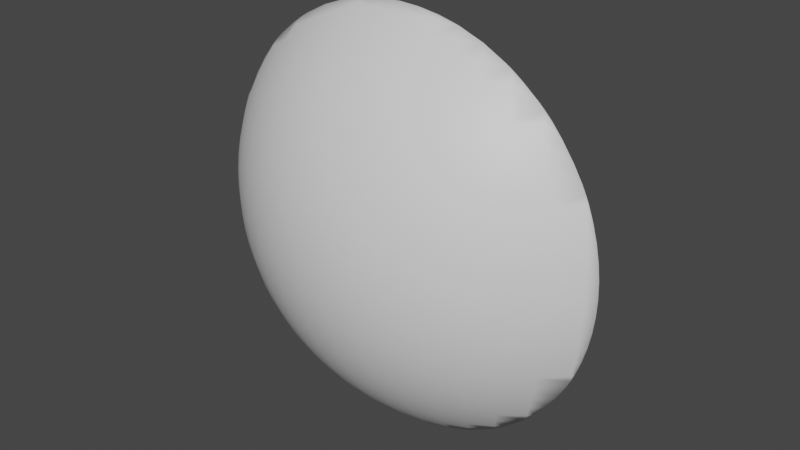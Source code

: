 # Source: convexLens.blend  (saved by Blender 2.81.16; exported with 4.5.12 LTS)
import bpy
from mathutils import Matrix  # noqa: F401  (used for matrix-valued properties, if any)

bpy.ops.wm.read_factory_settings(use_empty=True)
scene = bpy.context.scene
scene.name = 'Scene'

# ---- collections
col_collection = bpy.data.collections.new('Collection'); scene.collection.children.link(col_collection)

# ---- materials (node trees are filled in below, after node groups)
mat_lensmat = bpy.data.materials.new('lensMat')
mat_lensmat.use_transparent_shadow = False

# ---- material node trees
mat_lensmat.use_nodes = True; mat_lensmat.node_tree.nodes.clear()
_N = mat_lensmat.node_tree.nodes; _L = mat_lensmat.node_tree.links
n0 = _N.new('ShaderNodeOutputMaterial'); n0.name = 'Material Output'; n0.location = (300, 300)
n1 = _N.new('ShaderNodeBsdfPrincipled'); n1.name = 'Principled BSDF'; n1.location = (10, 300)
n1.distribution = 'GGX'
n1.subsurface_method = 'BURLEY'
n1.inputs[3].default_value = 1.45
n1.inputs[27].default_value = (0.0, 0.0, 0.0, 1.0)
n1.inputs[28].default_value = 1.0
_L.new(n1.outputs[0], n0.inputs[0])
n0.is_active_output = True

# ---- world
world_world = bpy.data.worlds.new('World'); scene.world = world_world
world_world.use_nodes = True; world_world.node_tree.nodes.clear()
_N = world_world.node_tree.nodes; _L = world_world.node_tree.links
n0 = _N.new('ShaderNodeOutputWorld'); n0.name = 'World Output'; n0.location = (300, 300)
n1 = _N.new('ShaderNodeBackground'); n1.name = 'Background'; n1.location = (10, 300)
n1.inputs[0].default_value = (0.05088, 0.05088, 0.05088, 1.0)
_L.new(n1.outputs[0], n0.inputs[0])
n0.is_active_output = True
world_world.color = (0.05088, 0.05088, 0.05088)
world_world.use_sun_shadow = False
world_world.sun_shadow_jitter_overblur = 0.0

# ---- meshes
me_sphere_001 = bpy.data.meshes.new('Sphere.001')
me_sphere_001.from_pydata([(8.321e-08, 0.3048, 0.4258), (8.321e-08, 0.3511, 0.309), (8.321e-08, 0.3823, 0.1874), (8.321e-08, 0.398, 0.06279), (8.321e-08, 0.4, -3.747e-08), (8.321e-08, 0.398, -0.06279), (8.321e-08, 0.3298, -0.3681), (8.321e-08, 0.2763, -0.4818), (8.321e-08, 0.08455, -0.729), (0.07989, 0.0324, 0.7705), (0.0858, 0.07915, 0.729), (0.09136, 0.1232, 0.6845), (0.09657, 0.1644, 0.6374), (0.1014, 0.2026, 0.5878), (0.1058, 0.2377, 0.5358), (0.1098, 0.2694, 0.4818), (0.1134, 0.2977, 0.4258), (0.1165, 0.3224, 0.3681), (0.1192, 0.3436, 0.309), (0.1214, 0.3609, 0.2487), (0.1231, 0.3745, 0.1874), (0.1243, 0.3843, 0.1253), (0.1251, 0.3902, 0.06279), (0.1253, 0.3921, -3.747e-08), (0.1251, 0.3902, -0.06279), (0.1243, 0.3843, -0.1253), (0.1231, 0.3745, -0.1874), (0.1214, 0.3609, -0.2487), (0.1192, 0.3436, -0.309), (0.1165, 0.3224, -0.3681), (0.1134, 0.2977, -0.4258), (0.1098, 0.2694, -0.4818), (0.1058, 0.2377, -0.5358), (0.1014, 0.2026, -0.5878), (0.09657, 0.1644, -0.6374), (0.09136, 0.1232, -0.6845), (0.0858, 0.07915, -0.729), (0.07989, 0.0324, -0.7705), (0.1585, 0.0174, 0.7705), (0.1702, 0.06304, 0.729), (0.1813, 0.1061, 0.6845), (0.1916, 0.1463, 0.6374), (0.2012, 0.1836, 0.5878), (0.21, 0.2178, 0.5358), (0.2179, 0.2488, 0.4818), (0.225, 0.2764, 0.4258), (0.2312, 0.3006, 0.3681), (0.2365, 0.3212, 0.309), (0.2409, 0.3382, 0.2487), (0.2443, 0.3514, 0.1874), (0.2467, 0.3609, 0.1253), (0.2482, 0.3667, 0.06279), (0.2487, 0.3686, -3.747e-08), (0.2482, 0.3667, -0.06279), (0.2467, 0.3609, -0.1253), (0.2443, 0.3514, -0.1874), (0.2409, 0.3382, -0.2487), (0.2365, 0.3212, -0.309), (0.2312, 0.3006, -0.3681), (0.225, 0.2764, -0.4258), (0.2179, 0.2488, -0.4818), (0.21, 0.2178, -0.5358), (0.2012, 0.1836, -0.5878), (0.1916, 0.1463, -0.6374), (0.1813, 0.1061, -0.6845), (0.1702, 0.06304, -0.729), (0.1585, 0.0174, -0.7705), (0.252, 0.03648, 0.729), (0.2684, 0.07778, 0.6845), (0.2836, 0.1164, 0.6374), (0.2978, 0.1522, 0.5878), (0.3108, 0.185, 0.5358), (0.3226, 0.2148, 0.4818), (0.3331, 0.2413, 0.4258), (0.3423, 0.2645, 0.3681), (0.3501, 0.2843, 0.309), (0.3566, 0.3006, 0.2487), (0.3616, 0.3133, 0.1874), (0.3652, 0.3224, 0.1253), (0.3674, 0.3279, 0.06279), (0.3681, 0.3298, -3.747e-08), (0.3674, 0.3279, -0.06279), (0.3652, 0.3224, -0.1253), (0.3616, 0.3133, -0.1874), (0.3566, 0.3006, -0.2487), (0.3501, 0.2843, -0.309), (0.3423, 0.2645, -0.3681), (0.3331, 0.2413, -0.4258), (0.3226, 0.2148, -0.4818), (0.3108, 0.185, -0.5358), (0.2978, 0.1522, -0.5878), (0.2836, 0.1164, -0.6374), (0.2684, 0.07778, -0.6845), (0.252, 0.03648, -0.729), (0.3512, 0.0388, 0.6845), (0.3712, 0.07521, 0.6374), (0.3897, 0.1089, 0.5878), (0.4068, 0.1399, 0.5358), (0.4222, 0.1679, 0.4818), (0.4359, 0.1929, 0.4258), (0.4479, 0.2148, 0.3681), (0.4582, 0.2334, 0.309), (0.4666, 0.2488, 0.2487), (0.4732, 0.2608, 0.1874), (0.478, 0.2694, 0.1253), (0.4808, 0.2746, 0.06279), (0.4818, 0.2763, -3.747e-08), (0.4808, 0.2746, -0.06279), (0.478, 0.2694, -0.1253), (0.4732, 0.2608, -0.1874), (0.4666, 0.2488, -0.2487), (0.4582, 0.2334, -0.309), (0.4479, 0.2148, -0.3681), (0.4359, 0.1929, -0.4258), (0.4222, 0.1679, -0.4818), (0.4068, 0.1399, -0.5358), (0.3897, 0.1089, -0.5878), (0.3712, 0.07521, -0.6374), (0.3512, 0.0388, -0.6845), (0.4529, 0.02336, 0.6374), (0.4755, 0.05451, 0.5878), (0.4963, 0.08308, 0.5358), (0.5151, 0.1089, 0.4818), (0.5318, 0.132, 0.4258), (0.5465, 0.1522, 0.3681), (0.559, 0.1694, 0.309), (0.5693, 0.1836, 0.2487), (0.5774, 0.1947, 0.1874), (0.5832, 0.2026, 0.1253), (0.5866, 0.2074, 0.06279), (0.5878, 0.209, -3.747e-08), (0.5866, 0.2074, -0.06279), (0.5832, 0.2026, -0.1253), (0.5774, 0.1947, -0.1874), (0.5693, 0.1836, -0.2487), (0.559, 0.1694, -0.309), (0.5465, 0.1522, -0.3681), (0.5318, 0.132, -0.4258), (0.5151, 0.1089, -0.4818), (0.4963, 0.08308, -0.5358), (0.4755, 0.05451, -0.5878), (0.4529, 0.02336, -0.6374), (0.578, 0.01549, 0.5358), (0.5999, 0.0388, 0.4818), (0.6194, 0.05959, 0.4258), (0.6365, 0.07778, 0.3681), (0.651, 0.09329, 0.309), (0.663, 0.1061, 0.2487), (0.6724, 0.1161, 0.1874), (0.6792, 0.1232, 0.1253), (0.6832, 0.1275, 0.06279), (0.6845, 0.129, -3.747e-08), (0.6832, 0.1275, -0.06279), (0.6792, 0.1232, -0.1253), (0.6724, 0.1161, -0.1874), (0.663, 0.1061, -0.2487), (0.651, 0.09329, -0.309), (0.6365, 0.07778, -0.3681), (0.6194, 0.05959, -0.4258), (0.5999, 0.0388, -0.4818), (0.578, 0.01549, -0.5358), (0.7328, 0.006228, 0.309), (0.7463, 0.0174, 0.2487), (0.7569, 0.02613, 0.1874), (0.7644, 0.0324, 0.1253), (0.769, 0.03617, 0.06279), (0.7705, 0.03743, -3.747e-08), (0.769, 0.03617, -0.06279), (0.7644, 0.0324, -0.1253), (0.7569, 0.02613, -0.1874), (0.7463, 0.0174, -0.2487), (0.7328, 0.006227, -0.309), (-0.7328, 0.006228, 0.309), (-0.7463, 0.0174, 0.2487), (-0.7569, 0.02614, 0.1874), (-0.7644, 0.0324, 0.1253), (-0.769, 0.03617, 0.06279), (-0.7705, 0.03743, -3.747e-08), (-0.769, 0.03617, -0.06279), (-0.7644, 0.0324, -0.1253), (-0.7569, 0.02613, -0.1874), (-0.7463, 0.0174, -0.2487), (-0.7328, 0.006227, -0.309), (-0.578, 0.01549, 0.5358), (-0.5999, 0.0388, 0.4818), (-0.6194, 0.05959, 0.4258), (-0.6365, 0.07778, 0.3681), (-0.651, 0.09329, 0.309), (-0.663, 0.1061, 0.2487), (-0.6724, 0.1161, 0.1874), (-0.6792, 0.1232, 0.1253), (-0.6832, 0.1275, 0.06279), (-0.6845, 0.129, -3.747e-08), (-0.6832, 0.1275, -0.06279), (-0.6792, 0.1232, -0.1253), (-0.6724, 0.1161, -0.1874), (-0.663, 0.1061, -0.2487), (-0.651, 0.09329, -0.309), (-0.6365, 0.07778, -0.3681), (-0.6194, 0.05959, -0.4258), (-0.5999, 0.0388, -0.4818), (-0.578, 0.01549, -0.5358), (-0.4529, 0.02336, 0.6374), (-0.4755, 0.05451, 0.5878), (-0.4963, 0.08308, 0.5358), (-0.5151, 0.1089, 0.4818), (-0.5318, 0.132, 0.4258), (-0.5465, 0.1522, 0.3681), (-0.559, 0.1694, 0.309), (-0.5693, 0.1836, 0.2487), (-0.5774, 0.1947, 0.1874), (-0.5832, 0.2026, 0.1253), (-0.5866, 0.2074, 0.06279), (-0.5878, 0.209, -3.747e-08), (-0.5866, 0.2074, -0.06279), (-0.5832, 0.2026, -0.1253), (-0.5774, 0.1947, -0.1874), (-0.5693, 0.1836, -0.2487), (-0.559, 0.1694, -0.309), (-0.5465, 0.1522, -0.3681), (-0.5318, 0.132, -0.4258), (-0.5151, 0.1089, -0.4818), (-0.4963, 0.08308, -0.5358), (-0.4755, 0.05451, -0.5878), (-0.4529, 0.02336, -0.6374), (-0.3512, 0.0388, 0.6845), (-0.3712, 0.07521, 0.6374), (-0.3897, 0.1089, 0.5878), (-0.4068, 0.1399, 0.5358), (-0.4222, 0.1679, 0.4818), (-0.4359, 0.1929, 0.4258), (-0.4479, 0.2148, 0.3681), (-0.4582, 0.2334, 0.309), (-0.4666, 0.2488, 0.2487), (-0.4732, 0.2608, 0.1874), (-0.478, 0.2694, 0.1253), (-0.4808, 0.2746, 0.06279), (-0.4818, 0.2763, -3.747e-08), (-0.4808, 0.2746, -0.06279), (-0.478, 0.2694, -0.1253), (-0.4732, 0.2608, -0.1874), (-0.4666, 0.2488, -0.2487), (-0.4582, 0.2334, -0.309), (-0.4479, 0.2148, -0.3681), (-0.4359, 0.1929, -0.4258), (-0.4222, 0.1679, -0.4818), (-0.4068, 0.1399, -0.5358), (-0.3897, 0.1089, -0.5878), (-0.3712, 0.07521, -0.6374), (-0.3512, 0.0388, -0.6845), (-0.252, 0.03648, 0.729), (-0.2684, 0.07778, 0.6845), (-0.2836, 0.1164, 0.6374), (-0.2978, 0.1522, 0.5878), (-0.3108, 0.185, 0.5358), (-0.3226, 0.2148, 0.4818), (-0.3331, 0.2413, 0.4258), (-0.3423, 0.2645, 0.3681), (-0.3501, 0.2843, 0.309), (-0.3566, 0.3006, 0.2487), (-0.3616, 0.3133, 0.1874), (-0.3652, 0.3224, 0.1253), (-0.3674, 0.3279, 0.06279), (-0.3681, 0.3298, -3.747e-08), (-0.3674, 0.3279, -0.06279), (-0.3652, 0.3224, -0.1253), (-0.3616, 0.3133, -0.1874), (-0.3566, 0.3006, -0.2487), (-0.3501, 0.2843, -0.309), (-0.3423, 0.2645, -0.3681), (-0.3331, 0.2413, -0.4258), (-0.3226, 0.2148, -0.4818), (-0.3108, 0.185, -0.5358), (-0.2978, 0.1522, -0.5878), (-0.2836, 0.1164, -0.6374), (-0.2684, 0.07778, -0.6845), (-0.252, 0.03648, -0.729), (-0.1585, 0.0174, 0.7705), (-0.1702, 0.06304, 0.729), (-0.1813, 0.1061, 0.6845), (-0.1916, 0.1463, 0.6374), (-0.2012, 0.1836, 0.5878), (-0.21, 0.2178, 0.5358), (-0.2179, 0.2488, 0.4818), (-0.225, 0.2764, 0.4258), (-0.2312, 0.3006, 0.3681), (-0.2365, 0.3212, 0.309), (-0.2409, 0.3382, 0.2487), (-0.2443, 0.3514, 0.1874), (-0.2467, 0.3609, 0.1253), (-0.2482, 0.3667, 0.06279), (-0.2487, 0.3686, -3.747e-08), (-0.2482, 0.3667, -0.06279), (-0.2467, 0.3609, -0.1253), (-0.2443, 0.3514, -0.1874), (-0.2409, 0.3382, -0.2487), (-0.2365, 0.3212, -0.309), (-0.2312, 0.3006, -0.3681), (-0.225, 0.2764, -0.4258), (-0.2179, 0.2488, -0.4818), (-0.21, 0.2178, -0.5358), (-0.2012, 0.1836, -0.5878), (-0.1916, 0.1463, -0.6374), (-0.1813, 0.1061, -0.6845), (-0.1702, 0.06304, -0.729), (-0.1585, 0.0174, -0.7705), (-0.07989, 0.0324, 0.7705), (-0.0858, 0.07915, 0.729), (-0.09136, 0.1232, 0.6845), (-0.09657, 0.1644, 0.6374), (-0.1014, 0.2026, 0.5878), (-0.1058, 0.2377, 0.5358), (-0.1098, 0.2694, 0.4818), (-0.1134, 0.2977, 0.4258), (-0.1165, 0.3224, 0.3681), (-0.1192, 0.3436, 0.309), (-0.1214, 0.3609, 0.2487), (-0.1231, 0.3745, 0.1874), (-0.1243, 0.3843, 0.1253), (-0.1251, 0.3902, 0.06279), (-0.1253, 0.3921, -3.747e-08), (-0.1251, 0.3902, -0.06279), (-0.1243, 0.3843, -0.1253), (-0.1231, 0.3745, -0.1874), (-0.1214, 0.3609, -0.2487), (-0.1192, 0.3436, -0.309), (-0.1165, 0.3224, -0.3681), (-0.1134, 0.2977, -0.4258), (-0.1098, 0.2694, -0.4818), (-0.1058, 0.2377, -0.5358), (-0.1014, 0.2026, -0.5878), (-0.09657, 0.1644, -0.6374), (-0.09136, 0.1232, -0.6845), (-0.0858, 0.07915, -0.729), (-0.07989, 0.0324, -0.7705), (4.233e-08, 0.03743, 0.7705), (5.075e-09, 0.08455, 0.729), (-5.453e-08, 0.129, 0.6845), (-8.433e-08, 0.1705, 0.6374), (-1.728e-08, 0.209, 0.5878), (-3.218e-08, 0.2443, 0.5358), (-5.453e-08, 0.2763, 0.4818), (3.488e-08, 0.3298, 0.3681), (3.488e-08, 0.3686, 0.2487), (-1.141e-07, 0.3921, 0.1253), (-2.473e-08, 0.3921, -0.1253), (4.233e-08, 0.3823, -0.1874), (3.488e-08, 0.3686, -0.2487), (-1.29e-07, 0.3511, -0.309), (-1.067e-07, 0.3048, -0.4258), (-1.365e-07, 0.2443, -0.5358), (-2.259e-07, 0.209, -0.5878), (7.213e-08, 0.1705, -0.6374), (-2.375e-09, 0.129, -0.6845), (4.233e-08, 0.03743, -0.7705), (0.7328, -0.006227, 0.309), (0.7463, -0.0174, 0.2487), (0.7569, -0.02613, 0.1874), (0.7644, -0.0324, 0.1253), (0.769, -0.03617, 0.06279), (0.7705, -0.03742, -3.747e-08), (0.769, -0.03617, -0.06279), (0.7644, -0.0324, -0.1253), (0.7569, -0.02613, -0.1874), (0.7463, -0.0174, -0.2487), (0.7328, -0.006226, -0.309), (0.578, -0.01549, 0.5358), (0.5999, -0.0388, 0.4818), (0.6194, -0.05959, 0.4258), (0.6365, -0.07778, 0.3681), (0.651, -0.09329, 0.309), (0.663, -0.1061, 0.2487), (0.6724, -0.1161, 0.1874), (0.6792, -0.1232, 0.1253), (0.6832, -0.1275, 0.06279), (0.6845, -0.129, -3.747e-08), (0.6832, -0.1275, -0.06279), (0.6792, -0.1232, -0.1253), (0.6724, -0.1161, -0.1874), (0.663, -0.1061, -0.2487), (0.651, -0.09329, -0.309), (0.6365, -0.07778, -0.3681), (0.6194, -0.05959, -0.4258), (0.5999, -0.0388, -0.4818), (0.578, -0.01549, -0.5358), (0.4529, -0.02336, 0.6374), (0.4755, -0.05451, 0.5878), (0.4963, -0.08308, 0.5358), (0.5151, -0.1089, 0.4818), (0.5318, -0.132, 0.4258), (0.5465, -0.1522, 0.3681), (0.559, -0.1694, 0.309), (0.5693, -0.1836, 0.2487), (0.5774, -0.1947, 0.1874), (0.5832, -0.2026, 0.1253), (0.5866, -0.2074, 0.06279), (0.5878, -0.209, -3.747e-08), (0.5866, -0.2074, -0.06279), (0.5832, -0.2026, -0.1253), (0.5774, -0.1947, -0.1874), (0.5693, -0.1836, -0.2487), (0.559, -0.1694, -0.309), (0.5465, -0.1522, -0.3681), (0.5318, -0.132, -0.4258), (0.5151, -0.1089, -0.4818), (0.4963, -0.08308, -0.5358), (0.4755, -0.05451, -0.5878), (0.4529, -0.02336, -0.6374), (0.3512, -0.0388, 0.6845), (0.3712, -0.07521, 0.6374), (0.3897, -0.1089, 0.5878), (0.4068, -0.1399, 0.5358), (0.4222, -0.1679, 0.4818), (0.4359, -0.1929, 0.4258), (0.4479, -0.2148, 0.3681), (0.4582, -0.2334, 0.309), (0.4666, -0.2488, 0.2487), (0.4732, -0.2608, 0.1874), (0.478, -0.2694, 0.1253), (0.4808, -0.2746, 0.06279), (0.4818, -0.2763, -3.747e-08), (0.4808, -0.2746, -0.06279), (0.478, -0.2694, -0.1253), (0.4732, -0.2608, -0.1874), (0.4666, -0.2488, -0.2487), (0.4582, -0.2334, -0.309), (0.4479, -0.2148, -0.3681), (0.4359, -0.1929, -0.4258), (0.4222, -0.1679, -0.4818), (0.4068, -0.1399, -0.5358), (0.3897, -0.1089, -0.5878), (0.3712, -0.07521, -0.6374), (0.3512, -0.0388, -0.6845), (0.252, -0.03648, 0.729), (0.2684, -0.07778, 0.6845), (0.2836, -0.1164, 0.6374), (0.2978, -0.1522, 0.5878), (0.3108, -0.185, 0.5358), (0.3226, -0.2148, 0.4818), (0.3331, -0.2413, 0.4258), (0.3423, -0.2645, 0.3681), (0.3501, -0.2843, 0.309), (0.3566, -0.3006, 0.2487), (0.3616, -0.3133, 0.1874), (0.3652, -0.3224, 0.1253), (0.3674, -0.3279, 0.06279), (0.3681, -0.3298, -3.747e-08), (0.3674, -0.3279, -0.06279), (0.3652, -0.3224, -0.1253), (0.3616, -0.3133, -0.1874), (0.3566, -0.3006, -0.2487), (0.3501, -0.2843, -0.309), (0.3423, -0.2645, -0.3681), (0.3331, -0.2413, -0.4258), (0.3226, -0.2148, -0.4818), (0.3108, -0.185, -0.5358), (0.2978, -0.1522, -0.5878), (0.2836, -0.1164, -0.6374), (0.2684, -0.07778, -0.6845), (0.252, -0.03648, -0.729), (0.1585, -0.0174, 0.7705), (0.1702, -0.06304, 0.729), (0.1813, -0.1061, 0.6845), (0.1916, -0.1463, 0.6374), (0.2012, -0.1836, 0.5878), (0.21, -0.2178, 0.5358), (0.2179, -0.2488, 0.4818), (0.225, -0.2764, 0.4258), (0.2312, -0.3006, 0.3681), (0.2365, -0.3212, 0.309), (0.2409, -0.3382, 0.2487), (0.2443, -0.3514, 0.1874), (0.2467, -0.3609, 0.1253), (0.2482, -0.3667, 0.06279), (0.2487, -0.3686, -3.747e-08), (0.2482, -0.3667, -0.06279), (0.2467, -0.3609, -0.1253), (0.2443, -0.3514, -0.1874), (0.2409, -0.3382, -0.2487), (0.2365, -0.3212, -0.309), (0.2312, -0.3006, -0.3681), (0.225, -0.2764, -0.4258), (0.2179, -0.2488, -0.4818), (0.21, -0.2178, -0.5358), (0.2012, -0.1836, -0.5878), (0.1916, -0.1463, -0.6374), (0.1813, -0.1061, -0.6845), (0.1702, -0.06304, -0.729), (0.1585, -0.0174, -0.7705), (0.07989, -0.0324, 0.7705), (0.0858, -0.07915, 0.729), (0.09136, -0.1232, 0.6845), (0.09657, -0.1644, 0.6374), (0.1014, -0.2026, 0.5878), (0.1058, -0.2377, 0.5358), (0.1098, -0.2694, 0.4818), (0.1134, -0.2977, 0.4258), (0.1165, -0.3224, 0.3681), (0.1192, -0.3436, 0.309), (0.1214, -0.3609, 0.2487), (0.1231, -0.3745, 0.1874), (0.1243, -0.3843, 0.1253), (0.1251, -0.3902, 0.06279), (0.1253, -0.3921, -3.747e-08), (0.1251, -0.3902, -0.06279), (0.1243, -0.3843, -0.1253), (0.1231, -0.3745, -0.1874), (0.1214, -0.3609, -0.2487), (0.1192, -0.3436, -0.309), (0.1165, -0.3224, -0.3681), (0.1134, -0.2977, -0.4258), (0.1098, -0.2694, -0.4818), (0.1058, -0.2377, -0.5358), (0.1014, -0.2026, -0.5878), (0.09657, -0.1644, -0.6374), (0.09136, -0.1232, -0.6845), (0.0858, -0.07915, -0.729), (0.07989, -0.0324, -0.7705), (2.062e-07, -0.03742, 0.7705), (1.615e-07, -0.08455, 0.729), (2.509e-07, -0.129, 0.6845), (3.031e-07, -0.1705, 0.6374), (1.168e-07, -0.209, 0.5878), (2.733e-07, -0.2443, 0.5358), (2.435e-07, -0.2763, 0.4818), (3.404e-07, -0.3048, 0.4258), (2.882e-07, -0.3298, 0.3681), (4.447e-07, -0.3511, 0.309), (1.541e-07, -0.3686, 0.2487), (1.764e-07, -0.3823, 0.1874), (1.69e-07, -0.3921, 0.1253), (1.392e-07, -0.398, 0.06279), (3.627e-07, -0.4, -3.747e-08), (1.392e-07, -0.398, -0.06279), (1.243e-07, -0.3921, -0.1253), (1.764e-07, -0.3823, -0.1874), (1.392e-07, -0.3686, -0.2487), (3.105e-07, -0.3511, -0.309), (2.882e-07, -0.3298, -0.3681), (3.553e-07, -0.3048, -0.4258), (2.435e-07, -0.2763, -0.4818), (3.478e-07, -0.2443, -0.5358), (3.702e-07, -0.209, -0.5878), (1.466e-07, -0.1705, -0.6374), (2.211e-07, -0.129, -0.6845), (1.998e-08, -0.08455, -0.729), (1.392e-07, -0.03742, -0.7705), (-0.07989, -0.0324, 0.7705), (-0.0858, -0.07915, 0.729), (-0.09136, -0.1232, 0.6845), (-0.09657, -0.1644, 0.6374), (-0.1014, -0.2026, 0.5878), (-0.1058, -0.2377, 0.5358), (-0.1098, -0.2694, 0.4818), (-0.1134, -0.2977, 0.4258), (-0.1165, -0.3224, 0.3681), (-0.1192, -0.3436, 0.309), (-0.1214, -0.3609, 0.2487), (-0.1231, -0.3745, 0.1874), (-0.1243, -0.3843, 0.1253), (-0.1251, -0.3902, 0.06279), (-0.1253, -0.3921, -3.747e-08), (-0.1251, -0.3902, -0.06279), (-0.1243, -0.3843, -0.1253), (-0.1231, -0.3745, -0.1874), (-0.1214, -0.3609, -0.2487), (-0.1192, -0.3436, -0.309), (-0.1165, -0.3224, -0.3681), (-0.1134, -0.2977, -0.4258), (-0.1098, -0.2694, -0.4818), (-0.1058, -0.2377, -0.5358), (-0.1014, -0.2026, -0.5878), (-0.09657, -0.1644, -0.6374), (-0.09136, -0.1232, -0.6845), (-0.0858, -0.07915, -0.729), (-0.07989, -0.0324, -0.7705), (-0.1585, -0.0174, 0.7705), (-0.1702, -0.06304, 0.729), (-0.1813, -0.1061, 0.6845), (-0.1916, -0.1463, 0.6374), (-0.2012, -0.1836, 0.5878), (-0.21, -0.2178, 0.5358), (-0.2179, -0.2488, 0.4818), (-0.225, -0.2764, 0.4258), (-0.2312, -0.3006, 0.3681), (-0.2365, -0.3212, 0.309), (-0.2409, -0.3382, 0.2487), (-0.2443, -0.3514, 0.1874), (-0.2467, -0.3609, 0.1253), (-0.2482, -0.3667, 0.06279), (-0.2487, -0.3686, -3.747e-08), (-0.2482, -0.3667, -0.06279), (-0.2467, -0.3609, -0.1253), (-0.2443, -0.3514, -0.1874), (-0.2409, -0.3382, -0.2487), (-0.2365, -0.3212, -0.309), (-0.2312, -0.3006, -0.3681), (-0.225, -0.2764, -0.4258), (-0.2179, -0.2488, -0.4818), (-0.21, -0.2178, -0.5358), (-0.2012, -0.1836, -0.5878), (-0.1916, -0.1463, -0.6374), (-0.1813, -0.1061, -0.6845), (-0.1702, -0.06304, -0.729), (-0.1585, -0.0174, -0.7705), (-0.252, -0.03648, 0.729), (-0.2684, -0.07778, 0.6845), (-0.2836, -0.1164, 0.6374), (-0.2978, -0.1522, 0.5878), (-0.3108, -0.185, 0.5358), (-0.3226, -0.2148, 0.4818), (-0.3331, -0.2413, 0.4258), (-0.3423, -0.2645, 0.3681), (-0.3501, -0.2843, 0.309), (-0.3566, -0.3006, 0.2487), (-0.3616, -0.3133, 0.1874), (-0.3652, -0.3224, 0.1253), (-0.3674, -0.3279, 0.06279), (-0.3681, -0.3298, -3.747e-08), (-0.3674, -0.3279, -0.06279), (-0.3652, -0.3224, -0.1253), (-0.3616, -0.3133, -0.1874), (-0.3566, -0.3006, -0.2487), (-0.3501, -0.2843, -0.309), (-0.3423, -0.2645, -0.3681), (-0.3331, -0.2413, -0.4258), (-0.3226, -0.2148, -0.4818), (-0.3108, -0.185, -0.5358), (-0.2978, -0.1522, -0.5878), (-0.2836, -0.1164, -0.6374), (-0.2684, -0.07778, -0.6845), (-0.252, -0.03648, -0.729), (-0.3512, -0.0388, 0.6845), (-0.3712, -0.07521, 0.6374), (-0.3897, -0.1089, 0.5878), (-0.4068, -0.1399, 0.5358), (-0.4222, -0.1679, 0.4818), (-0.4359, -0.1929, 0.4258), (-0.4479, -0.2148, 0.3681), (-0.4582, -0.2334, 0.309), (-0.4666, -0.2488, 0.2487), (-0.4732, -0.2608, 0.1874), (-0.478, -0.2694, 0.1253), (-0.4808, -0.2746, 0.06279), (-0.4818, -0.2763, -3.747e-08), (-0.4808, -0.2746, -0.06279), (-0.478, -0.2694, -0.1253), (-0.4732, -0.2608, -0.1874), (-0.4666, -0.2488, -0.2487), (-0.4582, -0.2334, -0.309), (-0.4479, -0.2148, -0.3681), (-0.4359, -0.1929, -0.4258), (-0.4222, -0.1679, -0.4818), (-0.4068, -0.1399, -0.5358), (-0.3897, -0.1089, -0.5878), (-0.3712, -0.07521, -0.6374), (-0.3512, -0.0388, -0.6845), (-0.4529, -0.02336, 0.6374), (-0.4755, -0.05451, 0.5878), (-0.4963, -0.08308, 0.5358), (-0.5151, -0.1089, 0.4818), (-0.5318, -0.132, 0.4258), (-0.5465, -0.1522, 0.3681), (-0.559, -0.1694, 0.309), (-0.5693, -0.1836, 0.2487), (-0.5774, -0.1947, 0.1874), (-0.5832, -0.2026, 0.1253), (-0.5866, -0.2074, 0.06279), (-0.5878, -0.209, -3.747e-08), (-0.5866, -0.2074, -0.06279), (-0.5832, -0.2026, -0.1253), (-0.5774, -0.1947, -0.1874), (-0.5693, -0.1836, -0.2487), (-0.559, -0.1694, -0.309), (-0.5465, -0.1522, -0.3681), (-0.5318, -0.132, -0.4258), (-0.5151, -0.1089, -0.4818), (-0.4963, -0.08308, -0.5358), (-0.4755, -0.05451, -0.5878), (-0.4529, -0.02336, -0.6374), (-0.578, -0.01549, 0.5358), (-0.5999, -0.0388, 0.4818), (-0.6194, -0.05959, 0.4258), (-0.6365, -0.07778, 0.3681), (-0.651, -0.09329, 0.309), (-0.663, -0.1061, 0.2487), (-0.6724, -0.1161, 0.1874), (-0.6792, -0.1232, 0.1253), (-0.6832, -0.1275, 0.06279), (-0.6845, -0.129, -3.747e-08), (-0.6832, -0.1275, -0.06279), (-0.6792, -0.1232, -0.1253), (-0.6724, -0.1161, -0.1874), (-0.663, -0.1061, -0.2487), (-0.651, -0.09329, -0.309), (-0.6365, -0.07778, -0.3681), (-0.6194, -0.05959, -0.4258), (-0.5999, -0.0388, -0.4818), (-0.578, -0.01549, -0.5358), (-0.7328, -0.006227, 0.309), (-0.7463, -0.0174, 0.2487), (-0.7569, -0.02613, 0.1874), (-0.7644, -0.0324, 0.1253), (-0.769, -0.03617, 0.06279), (-0.7705, -0.03742, -3.747e-08), (-0.769, -0.03617, -0.06279), (-0.7644, -0.0324, -0.1253), (-0.7569, -0.02613, -0.1874), (-0.7463, -0.0174, -0.2487), (-0.7328, -0.006227, -0.309), (0.7373, 2.384e-07, 0.309), (0.7253, 5.364e-07, 0.3362), (0.7759, 2.384e-07, 0.1874), (0.7589, 2.98e-07, 0.2487), (0.7953, 2.384e-07, 0.06279), (0.788, 3.576e-07, 0.1253), (0.7977, 2.384e-07, -3.747e-08), (0.7953, 2.384e-07, -0.06279), (0.788, 3.576e-07, -0.1253), (0.7759, 1.788e-07, -0.1874), (0.7589, 1.788e-07, -0.2487), (0.7373, 3.576e-07, -0.309), (0.7253, 4.768e-07, -0.3362), (0.5414, 3.576e-07, 0.5878), (0.5634, 4.172e-07, 0.5671), (0.6363, 2.98e-07, 0.4818), (0.5925, 1.788e-07, 0.5358), (0.7095, 3.576e-07, 0.3681), (0.6754, 2.98e-07, 0.4258), (0.7095, 2.98e-07, -0.3681), (0.6754, 2.384e-07, -0.4258), (0.6363, 2.384e-07, -0.4818), (0.5634, 4.768e-07, -0.5671), (0.5925, 2.384e-07, -0.5358), (0.5414, 2.384e-07, -0.5878), (0.3295, 3.576e-07, 0.729), (0.2376, 4.172e-07, 0.7636), (0.4811, 3.576e-07, 0.6374), (0.4359, 4.172e-07, 0.6702), (0.4123, 2.384e-07, 0.6845), (0.3299, 3.576e-07, 0.7288), (0.4811, 1.192e-07, -0.6374), (0.4359, 3.576e-07, -0.6702), (0.4123, 1.788e-07, -0.6845), (0.3299, 3.576e-07, -0.7288), (0.3295, 3.576e-07, -0.729), (0.2376, 2.98e-07, -0.7636), (0.2121, 3.576e-07, 0.7705), (0.1541, 3.576e-07, 0.7844), (0.0758, 2.98e-07, 0.7958), (7.315e-08, 4.172e-07, 0.7995), (0.2121, 2.384e-07, -0.7705), (0.0758, 2.98e-07, -0.7958), (0.1541, 2.98e-07, -0.7844), (7.315e-08, 3.576e-07, -0.7995), (-0.0758, 5.96e-07, 0.7958), (-0.1541, 4.768e-07, 0.7844), (-0.2121, 5.364e-07, 0.7705), (-0.2376, 4.768e-07, 0.7636), (-0.2121, 5.96e-07, -0.7705), (-0.2376, 5.364e-07, -0.7636), (-0.0758, 6.557e-07, -0.7958), (-0.1541, 5.364e-07, -0.7844), (-0.3295, 5.96e-07, 0.729), (-0.3299, 4.768e-07, 0.7288), (-0.4123, 6.557e-07, 0.6845), (-0.4359, 4.172e-07, 0.6702), (-0.5414, 7.153e-07, 0.5878), (-0.4811, 6.557e-07, 0.6374), (-0.4811, 6.557e-07, -0.6374), (-0.3295, 6.557e-07, -0.729), (-0.3299, 6.557e-07, -0.7288), (-0.4123, 7.153e-07, -0.6845), (-0.4359, 5.364e-07, -0.6702), (-0.5634, 4.768e-07, 0.5671), (-0.6363, 6.557e-07, 0.4818), (-0.5925, 6.557e-07, 0.5358), (-0.7095, 7.153e-07, 0.3681), (-0.6754, 7.153e-07, 0.4258), (-0.7253, 3.576e-07, 0.3362), (-0.7095, 7.153e-07, -0.3681), (-0.7253, 3.576e-07, -0.3362), (-0.6363, 7.153e-07, -0.4818), (-0.5925, 7.749e-07, -0.5358), (-0.6754, 6.557e-07, -0.4258), (-0.5414, 6.557e-07, -0.5878), (-0.5634, 3.576e-07, -0.5671), (-0.7373, 6.557e-07, 0.309), (-0.7759, 6.557e-07, 0.1874), (-0.7589, 5.96e-07, 0.2487), (-0.7953, 5.364e-07, 0.06279), (-0.788, 7.153e-07, 0.1253), (-0.7977, 7.153e-07, -3.747e-08), (-0.7953, 5.364e-07, -0.06279), (-0.788, 7.749e-07, -0.1253), (-0.7759, 5.96e-07, -0.1874), (-0.7589, 7.153e-07, -0.2487), (-0.7373, 6.557e-07, -0.309)], [], [(342, 0, 16, 17), (7, 349, 30, 31), (1, 342, 17, 18), (350, 7, 31, 32), (343, 1, 18, 19), (351, 350, 32, 33), (2, 343, 19, 20), (352, 351, 33, 34), (344, 2, 20, 21), (353, 352, 34, 35), (3, 344, 21, 22), (335, 750, 749, 9), (8, 353, 35, 36), (4, 3, 22, 23), (336, 335, 9, 10), (354, 8, 36, 37), (5, 4, 23, 24), (337, 336, 10, 11), (345, 5, 24, 25), (338, 337, 11, 12), (346, 345, 25, 26), (339, 338, 12, 13), (347, 346, 26, 27), (340, 339, 13, 14), (348, 347, 27, 28), (341, 340, 14, 15), (6, 348, 28, 29), (0, 341, 15, 16), (349, 6, 29, 30), (34, 33, 62, 63), (21, 20, 49, 50), (35, 34, 63, 64), (22, 21, 50, 51), (9, 749, 748, 38), (36, 35, 64, 65), (23, 22, 51, 52), (10, 9, 38, 39), (37, 36, 65, 66), (24, 23, 52, 53), (11, 10, 39, 40), (25, 24, 53, 54), (12, 11, 40, 41), (26, 25, 54, 55), (13, 12, 41, 42), (27, 26, 55, 56), (14, 13, 42, 43), (28, 27, 56, 57), (15, 14, 43, 44), (29, 28, 57, 58), (16, 15, 44, 45), (30, 29, 58, 59), (17, 16, 45, 46), (31, 30, 59, 60), (18, 17, 46, 47), (32, 31, 60, 61), (19, 18, 47, 48), (33, 32, 61, 62), (20, 19, 48, 49), (56, 55, 83, 84), (43, 42, 70, 71), (57, 56, 84, 85), (44, 43, 71, 72), (58, 57, 85, 86), (45, 44, 72, 73), (59, 58, 86, 87), (46, 45, 73, 74), (60, 59, 87, 88), (47, 46, 74, 75), (61, 60, 88, 89), (48, 47, 75, 76), (62, 61, 89, 90), (49, 48, 76, 77), (63, 62, 90, 91), (50, 49, 77, 78), (64, 63, 91, 92), (51, 50, 78, 79), (38, 748, 747), (65, 64, 92, 93), (52, 51, 79, 80), (39, 38, 747, 736, 67), (66, 65, 93, 746, 751), (53, 52, 80, 81), (40, 39, 67, 68), (54, 53, 81, 82), (41, 40, 68, 69), (55, 54, 82, 83), (42, 41, 69, 70), (90, 89, 115, 116), (77, 76, 102, 103), (91, 90, 116, 117), (78, 77, 103, 104), (92, 91, 117, 118), (79, 78, 104, 105), (93, 92, 118, 744, 745), (80, 79, 105, 106), (67, 736, 735), (81, 80, 106, 107), (68, 67, 735, 740, 94), (82, 81, 107, 108), (69, 68, 94, 95), (83, 82, 108, 109), (70, 69, 95, 96), (84, 83, 109, 110), (71, 70, 96, 97), (85, 84, 110, 111), (72, 71, 97, 98), (86, 85, 111, 112), (73, 72, 98, 99), (87, 86, 112, 113), (74, 73, 99, 100), (88, 87, 113, 114), (75, 74, 100, 101), (89, 88, 114, 115), (76, 75, 101, 102), (109, 108, 132, 133), (96, 95, 119, 120), (110, 109, 133, 134), (97, 96, 120, 121), (111, 110, 134, 135), (98, 97, 121, 122), (112, 111, 135, 136), (99, 98, 122, 123), (113, 112, 136, 137), (100, 99, 123, 124), (114, 113, 137, 138), (101, 100, 124, 125), (115, 114, 138, 139), (102, 101, 125, 126), (116, 115, 139, 140), (103, 102, 126, 127), (117, 116, 140, 141), (104, 103, 127, 128), (118, 117, 141, 742, 743), (105, 104, 128, 129), (106, 105, 129, 130), (107, 106, 130, 131), (94, 740, 739), (108, 107, 131, 132), (95, 94, 739, 738, 119), (139, 138, 159, 160), (126, 125, 146, 147), (140, 139, 160, 732, 734), (127, 126, 147, 148), (141, 140, 734, 741), (128, 127, 148, 149), (129, 128, 149, 150), (130, 129, 150, 151), (131, 130, 151, 152), (132, 131, 152, 153), (119, 738, 737), (133, 132, 153, 154), (120, 119, 737, 723), (134, 133, 154, 155), (121, 120, 723, 724, 142), (135, 134, 155, 156), (122, 121, 142, 143), (136, 135, 156, 157), (123, 122, 143, 144), (137, 136, 157, 158), (124, 123, 144, 145), (138, 137, 158, 159), (125, 124, 145, 146), (153, 152, 167, 168), (154, 153, 168, 169), (155, 154, 169, 170), (142, 724, 726), (156, 155, 170, 171), (143, 142, 726, 725), (157, 156, 171, 722, 729), (144, 143, 725, 728), (158, 157, 729, 730), (145, 144, 728, 727), (159, 158, 730, 731), (146, 145, 727, 711, 161), (160, 159, 731, 733), (147, 146, 161, 162), (148, 147, 162, 163), (149, 148, 163, 164), (150, 149, 164, 165), (151, 150, 165, 166), (152, 151, 166, 167), (161, 711, 710), (162, 161, 710, 713), (163, 162, 713, 712), (164, 163, 712, 715), (165, 164, 715, 714), (166, 165, 714, 716), (167, 166, 716, 717), (168, 167, 717, 718), (169, 168, 718, 719), (170, 169, 719, 720), (171, 170, 720, 721), (178, 177, 192, 193), (179, 178, 193, 194), (180, 179, 194, 195), (181, 180, 195, 196), (182, 181, 196, 197), (172, 779, 777, 186, 187), (173, 172, 187, 188), (174, 173, 188, 189), (175, 174, 189, 190), (176, 175, 190, 191), (177, 176, 191, 192), (199, 198, 219, 220), (186, 185, 206, 207), (200, 199, 220, 221), (187, 186, 207, 208), (201, 200, 221, 222), (188, 187, 208, 209), (189, 188, 209, 210), (190, 189, 210, 211), (191, 190, 211, 212), (192, 191, 212, 213), (193, 192, 213, 214), (194, 193, 214, 215), (195, 194, 215, 216), (196, 195, 216, 217), (183, 774, 767, 203, 204), (197, 196, 217, 218), (184, 183, 204, 205), (198, 197, 218, 219), (185, 184, 205, 206), (213, 212, 236, 237), (214, 213, 237, 238), (215, 214, 238, 239), (202, 766, 765, 225, 226), (216, 215, 239, 240), (203, 202, 226, 227), (217, 216, 240, 241), (204, 203, 227, 228), (218, 217, 241, 242), (205, 204, 228, 229), (219, 218, 242, 243), (206, 205, 229, 230), (220, 219, 243, 244), (207, 206, 230, 231), (221, 220, 244, 245), (208, 207, 231, 232), (222, 221, 245, 246), (209, 208, 232, 233), (223, 222, 246, 247), (210, 209, 233, 234), (224, 223, 247, 248), (211, 210, 234, 235), (212, 211, 235, 236), (243, 242, 268, 269), (230, 229, 255, 256), (244, 243, 269, 270), (231, 230, 256, 257), (245, 244, 270, 271), (232, 231, 257, 258), (246, 245, 271, 272), (233, 232, 258, 259), (247, 246, 272, 273), (234, 233, 259, 260), (248, 247, 273, 274), (235, 234, 260, 261), (249, 248, 274, 275), (236, 235, 261, 262), (237, 236, 262, 263), (238, 237, 263, 264), (225, 764, 763, 250, 251), (239, 238, 264, 265), (226, 225, 251, 252), (240, 239, 265, 266), (227, 226, 252, 253), (241, 240, 266, 267), (228, 227, 253, 254), (242, 241, 267, 268), (229, 228, 254, 255), (275, 274, 302, 303), (262, 261, 289, 290), (276, 275, 303, 304), (263, 262, 290, 291), (250, 758, 757, 277, 278), (264, 263, 291, 292), (251, 250, 278, 279), (265, 264, 292, 293), (252, 251, 279, 280), (266, 265, 293, 294), (253, 252, 280, 281), (267, 266, 294, 295), (254, 253, 281, 282), (268, 267, 295, 296), (255, 254, 282, 283), (269, 268, 296, 297), (256, 255, 283, 284), (270, 269, 297, 298), (257, 256, 284, 285), (271, 270, 298, 299), (258, 257, 285, 286), (272, 271, 299, 300), (259, 258, 286, 287), (273, 272, 300, 301), (260, 259, 287, 288), (274, 273, 301, 302), (261, 260, 288, 289), (296, 295, 324, 325), (283, 282, 311, 312), (297, 296, 325, 326), (284, 283, 312, 313), (298, 297, 326, 327), (285, 284, 313, 314), (299, 298, 327, 328), (286, 285, 314, 315), (300, 299, 328, 329), (287, 286, 315, 316), (301, 300, 329, 330), (288, 287, 316, 317), (302, 301, 330, 331), (289, 288, 317, 318), (303, 302, 331, 332), (290, 289, 318, 319), (277, 756, 755, 306), (304, 303, 332, 333), (291, 290, 319, 320), (278, 277, 306, 307), (305, 304, 333, 334), (292, 291, 320, 321), (279, 278, 307, 308), (293, 292, 321, 322), (280, 279, 308, 309), (294, 293, 322, 323), (281, 280, 309, 310), (295, 294, 323, 324), (282, 281, 310, 311), (319, 318, 344, 3), (333, 332, 353, 8), (320, 319, 3, 4), (334, 333, 8, 354), (306, 755, 750, 335), (321, 320, 4, 5), (307, 306, 335, 336), (322, 321, 5, 345), (308, 307, 336, 337), (323, 322, 345, 346), (309, 308, 337, 338), (324, 323, 346, 347), (310, 309, 338, 339), (325, 324, 347, 348), (312, 311, 340, 341), (311, 310, 339, 340), (326, 325, 348, 6), (313, 312, 341, 0), (327, 326, 6, 349), (314, 313, 0, 342), (328, 327, 349, 7), (315, 314, 342, 1), (329, 328, 7, 350), (316, 315, 1, 343), (330, 329, 350, 351), (317, 316, 343, 2), (331, 330, 351, 352), (318, 317, 2, 344), (332, 331, 352, 353), (363, 362, 377, 378), (364, 363, 378, 379), (365, 364, 379, 380), (355, 711, 727, 369, 370), (356, 355, 370, 371), (357, 356, 371, 372), (358, 357, 372, 373), (359, 358, 373, 374), (360, 359, 374, 375), (361, 360, 375, 376), (362, 361, 376, 377), (384, 383, 404, 405), (371, 370, 391, 392), (372, 371, 392, 393), (373, 372, 393, 394), (374, 373, 394, 395), (375, 374, 395, 396), (376, 375, 396, 397), (377, 376, 397, 398), (378, 377, 398, 399), (379, 378, 399, 400), (366, 724, 723, 386, 387), (380, 379, 400, 401), (367, 366, 387, 388), (381, 380, 401, 402), (368, 367, 388, 389), (382, 381, 402, 403), (369, 368, 389, 390), (383, 382, 403, 404), (370, 369, 390, 391), (398, 397, 421, 422), (385, 738, 739, 408, 409), (399, 398, 422, 423), (386, 385, 409, 410), (400, 399, 423, 424), (387, 386, 410, 411), (401, 400, 424, 425), (388, 387, 411, 412), (402, 401, 425, 426), (389, 388, 412, 413), (403, 402, 426, 427), (390, 389, 413, 414), (404, 403, 427, 428), (391, 390, 414, 415), (405, 404, 428, 429), (392, 391, 415, 416), (406, 405, 429, 430), (393, 392, 416, 417), (407, 406, 430, 431), (394, 393, 417, 418), (395, 394, 418, 419), (396, 395, 419, 420), (397, 396, 420, 421), (428, 427, 453, 454), (415, 414, 440, 441), (429, 428, 454, 455), (416, 415, 441, 442), (430, 429, 455, 456), (417, 416, 442, 443), (431, 430, 456, 457), (418, 417, 443, 444), (432, 431, 457, 458), (419, 418, 444, 445), (420, 419, 445, 446), (421, 420, 446, 447), (408, 740, 735, 433, 434), (422, 421, 447, 448), (409, 408, 434, 435), (423, 422, 448, 449), (410, 409, 435, 436), (424, 423, 449, 450), (411, 410, 436, 437), (425, 424, 450, 451), (412, 411, 437, 438), (426, 425, 451, 452), (413, 412, 438, 439), (427, 426, 452, 453), (414, 413, 439, 440), (433, 736, 747, 460, 461), (447, 446, 474, 475), (434, 433, 461, 462), (448, 447, 475, 476), (435, 434, 462, 463), (449, 448, 476, 477), (436, 435, 463, 464), (450, 449, 477, 478), (437, 436, 464, 465), (451, 450, 478, 479), (438, 437, 465, 466), (452, 451, 479, 480), (439, 438, 466, 467), (453, 452, 480, 481), (440, 439, 467, 468), (454, 453, 481, 482), (441, 440, 468, 469), (455, 454, 482, 483), (442, 441, 469, 470), (456, 455, 483, 484), (443, 442, 470, 471), (457, 456, 484, 485), (444, 443, 471, 472), (458, 457, 485, 486), (445, 444, 472, 473), (459, 458, 486, 487), (446, 445, 473, 474), (481, 480, 509, 510), (468, 467, 496, 497), (482, 481, 510, 511), (469, 468, 497, 498), (483, 482, 511, 512), (470, 469, 498, 499), (484, 483, 512, 513), (471, 470, 499, 500), (485, 484, 513, 514), (472, 471, 500, 501), (486, 485, 514, 515), (473, 472, 501, 502), (460, 748, 749, 489), (487, 486, 515, 516), (474, 473, 502, 503), (461, 460, 489, 490), (488, 487, 516, 517), (475, 474, 503, 504), (462, 461, 490, 491), (476, 475, 504, 505), (463, 462, 491, 492), (477, 476, 505, 506), (464, 463, 492, 493), (478, 477, 506, 507), (465, 464, 493, 494), (479, 478, 507, 508), (466, 465, 494, 495), (480, 479, 508, 509), (467, 466, 495, 496), (489, 749, 750, 518), (516, 515, 544, 545), (503, 502, 531, 532), (490, 489, 518, 519), (517, 516, 545, 546), (504, 503, 532, 533), (491, 490, 519, 520), (505, 504, 533, 534), (492, 491, 520, 521), (506, 505, 534, 535), (493, 492, 521, 522), (507, 506, 535, 536), (494, 493, 522, 523), (508, 507, 536, 537), (495, 494, 523, 524), (509, 508, 537, 538), (496, 495, 524, 525), (510, 509, 538, 539), (497, 496, 525, 526), (511, 510, 539, 540), (498, 497, 526, 527), (512, 511, 540, 541), (499, 498, 527, 528), (513, 512, 541, 542), (500, 499, 528, 529), (514, 513, 542, 543), (501, 500, 529, 530), (515, 514, 543, 544), (502, 501, 530, 531), (538, 537, 566, 567), (525, 524, 553, 554), (539, 538, 567, 568), (526, 525, 554, 555), (540, 539, 568, 569), (527, 526, 555, 556), (541, 540, 569, 570), (528, 527, 556, 557), (542, 541, 570, 571), (529, 528, 557, 558), (543, 542, 571, 572), (530, 529, 558, 559), (544, 543, 572, 573), (531, 530, 559, 560), (518, 750, 755, 547), (545, 544, 573, 574), (532, 531, 560, 561), (519, 518, 547, 548), (546, 545, 574, 575), (533, 532, 561, 562), (520, 519, 548, 549), (534, 533, 562, 563), (521, 520, 549, 550), (535, 534, 563, 564), (522, 521, 550, 551), (536, 535, 564, 565), (523, 522, 551, 552), (537, 536, 565, 566), (524, 523, 552, 553), (573, 572, 601, 602), (560, 559, 588, 589), (547, 755, 756, 576), (574, 573, 602, 603), (561, 560, 589, 590), (548, 547, 576, 577), (575, 574, 603, 604), (562, 561, 590, 591), (549, 548, 577, 578), (563, 562, 591, 592), (550, 549, 578, 579), (564, 563, 592, 593), (551, 550, 579, 580), (565, 564, 593, 594), (552, 551, 580, 581), (566, 565, 594, 595), (553, 552, 581, 582), (567, 566, 595, 596), (554, 553, 582, 583), (568, 567, 596, 597), (555, 554, 583, 584), (569, 568, 597, 598), (556, 555, 584, 585), (570, 569, 598, 599), (557, 556, 585, 586), (571, 570, 599, 600), (558, 557, 586, 587), (572, 571, 600, 601), (559, 558, 587, 588), (595, 594, 622, 623), (582, 581, 609, 610), (596, 595, 623, 624), (583, 582, 610, 611), (597, 596, 624, 625), (584, 583, 611, 612), (598, 597, 625, 626), (585, 584, 612, 613), (599, 598, 626, 627), (586, 585, 613, 614), (600, 599, 627, 628), (587, 586, 614, 615), (601, 600, 628, 629), (588, 587, 615, 616), (602, 601, 629, 630), (589, 588, 616, 617), (576, 756, 757), (603, 602, 630, 631), (590, 589, 617, 618), (577, 576, 757, 758, 605), (604, 603, 631, 760, 759), (591, 590, 618, 619), (578, 577, 605, 606), (592, 591, 619, 620), (579, 578, 606, 607), (593, 592, 620, 621), (580, 579, 607, 608), (594, 593, 621, 622), (581, 580, 608, 609), (629, 628, 654, 655), (616, 615, 641, 642), (630, 629, 655, 656), (617, 616, 642, 643), (631, 630, 656, 771, 770), (618, 617, 643, 644), (605, 758, 763), (619, 618, 644, 645), (606, 605, 763, 764, 632), (620, 619, 645, 646), (607, 606, 632, 633), (621, 620, 646, 647), (608, 607, 633, 634), (622, 621, 647, 648), (609, 608, 634, 635), (623, 622, 648, 649), (610, 609, 635, 636), (624, 623, 649, 650), (611, 610, 636, 637), (625, 624, 650, 651), (612, 611, 637, 638), (626, 625, 651, 652), (613, 612, 638, 639), (627, 626, 652, 653), (614, 613, 639, 640), (628, 627, 653, 654), (615, 614, 640, 641), (648, 647, 671, 672), (635, 634, 658, 659), (649, 648, 672, 673), (636, 635, 659, 660), (650, 649, 673, 674), (637, 636, 660, 661), (651, 650, 674, 675), (638, 637, 661, 662), (652, 651, 675, 676), (639, 638, 662, 663), (653, 652, 676, 677), (640, 639, 663, 664), (654, 653, 677, 678), (641, 640, 664, 665), (655, 654, 678, 679), (642, 641, 665, 666), (656, 655, 679, 773, 772), (643, 642, 666, 667), (644, 643, 667, 668), (645, 644, 668, 669), (632, 764, 765), (646, 645, 669, 670), (633, 632, 765, 766, 657), (647, 646, 670, 671), (634, 633, 657, 658), (678, 677, 698, 786, 785), (665, 664, 685, 686), (679, 678, 785, 769), (666, 665, 686, 687), (667, 666, 687, 688), (668, 667, 688, 689), (669, 668, 689, 690), (670, 669, 690, 691), (657, 766, 768), (671, 670, 691, 692), (658, 657, 768, 767), (672, 671, 692, 693), (659, 658, 767, 774, 680), (673, 672, 693, 694), (660, 659, 680, 681), (674, 673, 694, 695), (661, 660, 681, 682), (675, 674, 695, 696), (662, 661, 682, 683), (676, 675, 696, 697), (663, 662, 683, 684), (677, 676, 697, 698), (664, 663, 684, 685), (692, 691, 706, 707), (693, 692, 707, 708), (680, 774, 776), (694, 693, 708, 709), (681, 680, 776, 775), (695, 694, 709, 781, 780), (682, 681, 775, 778), (696, 695, 780, 784), (683, 682, 778, 777), (697, 696, 784, 782), (684, 683, 777, 779, 699), (698, 697, 782, 783), (685, 684, 699, 700), (686, 685, 700, 701), (687, 686, 701, 702), (688, 687, 702, 703), (689, 688, 703, 704), (690, 689, 704, 705), (691, 690, 705, 706), (700, 699, 787, 789), (701, 700, 789, 788), (702, 701, 788, 791), (703, 702, 791, 790), (704, 703, 790, 792), (705, 704, 792, 793), (706, 705, 793, 794), (707, 706, 794, 795), (708, 707, 795, 796), (709, 708, 796, 797), (699, 779, 787), (725, 726, 366, 367), (754, 761, 334, 354), (752, 754, 354, 37), (780, 781, 182, 197, 198), (773, 769, 224), (777, 778, 185, 186), (721, 722, 171), (743, 744, 118), (719, 718, 362, 363), (778, 775, 184, 185), (735, 736, 433), (784, 780, 198, 199), (775, 776, 183, 184), (762, 759, 305), (781, 797, 182), (713, 710, 355, 356), (726, 724, 366), (763, 758, 250), (788, 789, 173, 174), (786, 783, 201), (720, 719, 363, 364), (771, 772, 249), (760, 770, 276), (737, 738, 385), (717, 716, 360, 361), (733, 731, 383, 384), (728, 725, 367, 368), (743, 742, 407, 431, 432), (714, 715, 358, 359), (772, 771, 656), (797, 796, 181, 182), (729, 722, 365, 380, 381), (741, 734, 406, 407), (716, 714, 359, 360), (742, 741, 407), (768, 766, 202), (782, 784, 199, 200), (718, 717, 361, 362), (746, 745, 459), (789, 787, 172, 173), (745, 744, 432, 458, 459), (761, 762, 305, 334), (776, 774, 183), (793, 792, 177, 178), (752, 753, 488, 517), (769, 785, 223, 224), (795, 794, 179, 180), (767, 768, 202, 203), (787, 779, 172), (765, 764, 225), (722, 721, 365), (710, 711, 355), (715, 712, 357, 358), (734, 732, 384, 405, 406), (770, 771, 249, 275, 276), (741, 742, 141), (757, 756, 277), (733, 732, 160), (712, 713, 356, 357), (796, 795, 180, 181), (727, 728, 368, 369), (785, 786, 201, 222, 223), (772, 773, 224, 248, 249), (732, 733, 384), (761, 754, 546, 575), (747, 748, 460), (730, 729, 381, 382), (769, 773, 679), (745, 746, 93), (753, 751, 488), (744, 743, 432), (751, 746, 459, 487, 488), (723, 737, 385, 386), (739, 740, 408), (754, 752, 517, 546), (792, 790, 176, 177), (721, 720, 364, 365), (791, 788, 174, 175), (770, 760, 631), (759, 762, 604), (790, 791, 175, 176), (762, 761, 575, 604), (783, 782, 200, 201), (794, 793, 178, 179), (731, 730, 382, 383), (797, 781, 709), (783, 786, 698), (759, 760, 276, 304, 305), (753, 752, 37, 66), (751, 753, 66)])
me_sphere_001.polygons.foreach_set('use_smooth', [True] * 800)
_uv = me_sphere_001.uv_layers.new(name='UVMap')
_uv.uv.foreach_set('vector', [0.74, 0.62, 0.74, 0.64, 0.72, 0.64, 0.72, 0.62, 0.74, 0.34, 0.74, 0.36, 0.72, 0.36, 0.72, 0.34, 0.74, 0.6, 0.74, 0.62, 0.72, 0.62, 0.72, 0.6, 0.74, 0.32, 0.74, 0.34, 0.72, 0.34, 0.72, 0.32, 0.74, 0.58, 0.74, 0.6, 0.72, 0.6, 0.72, 0.58, 0.74, 0.3, 0.74, 0.32, 0.72, 0.32, 0.72, 0.3, 0.74, 0.56, 0.74, 0.58, 0.72, 0.58, 0.72, 0.56, 0.74, 0.28, 0.74, 0.3, 0.72, 0.3, 0.72, 0.28, 0.74, 0.54, 0.74, 0.56, 0.72, 0.56, 0.72, 0.54, 0.74, 0.26, 0.74, 0.28, 0.72, 0.28, 0.72, 0.26, 0.74, 0.52, 0.74, 0.54, 0.72, 0.54, 0.72, 0.52, 0.74, 0.78, 0.74, 0.7951, 0.72, 0.7932, 0.72, 0.78, 0.74, 0.24, 0.74, 0.26, 0.72, 0.26, 0.72, 0.24, 0.74, 0.5, 0.74, 0.52, 0.72, 0.52, 0.72, 0.5, 0.74, 0.76, 0.74, 0.78, 0.72, 0.78, 0.72, 0.76, 0.74, 0.22, 0.74, 0.24, 0.72, 0.24, 0.72, 0.22, 0.74, 0.48, 0.74, 0.5, 0.72, 0.5, 0.72, 0.48, 0.74, 0.74, 0.74, 0.76, 0.72, 0.76, 0.72, 0.74, 0.74, 0.46, 0.74, 0.48, 0.72, 0.48, 0.72, 0.46, 0.74, 0.72, 0.74, 0.74, 0.72, 0.74, 0.72, 0.72, 0.74, 0.44, 0.74, 0.46, 0.72, 0.46, 0.72, 0.44, 0.74, 0.7, 0.74, 0.72, 0.72, 0.72, 0.72, 0.7, 0.74, 0.42, 0.74, 0.44, 0.72, 0.44, 0.72, 0.42, 0.74, 0.68, 0.74, 0.7, 0.72, 0.7, 0.72, 0.68, 0.74, 0.4, 0.74, 0.42, 0.72, 0.42, 0.72, 0.4, 0.74, 0.66, 0.74, 0.68, 0.72, 0.68, 0.72, 0.66, 0.74, 0.38, 0.74, 0.4, 0.72, 0.4, 0.72, 0.38, 0.74, 0.64, 0.74, 0.66, 0.72, 0.66, 0.72, 0.64, 0.74, 0.36, 0.74, 0.38, 0.72, 0.38, 0.72, 0.36, 0.72, 0.28, 0.72, 0.3, 0.7, 0.3, 0.7, 0.28, 0.72, 0.54, 0.72, 0.56, 0.7, 0.56, 0.7, 0.54, 0.72, 0.26, 0.72, 0.28, 0.7, 0.28, 0.7, 0.26, 0.72, 0.52, 0.72, 0.54, 0.7, 0.54, 0.7, 0.52, 0.72, 0.78, 0.72, 0.7932, 0.7, 0.7872, 0.7, 0.78, 0.72, 0.24, 0.72, 0.26, 0.7, 0.26, 0.7, 0.24, 0.72, 0.5, 0.72, 0.52, 0.7, 0.52, 0.7, 0.5, 0.72, 0.76, 0.72, 0.78, 0.7, 0.78, 0.7, 0.76, 0.72, 0.22, 0.72, 0.24, 0.7, 0.24, 0.7, 0.22, 0.72, 0.48, 0.72, 0.5, 0.7, 0.5, 0.7, 0.48, 0.72, 0.74, 0.72, 0.76, 0.7, 0.76, 0.7, 0.74, 0.72, 0.46, 0.72, 0.48, 0.7, 0.48, 0.7, 0.46, 0.72, 0.72, 0.72, 0.74, 0.7, 0.74, 0.7, 0.72, 0.72, 0.44, 0.72, 0.46, 0.7, 0.46, 0.7, 0.44, 0.72, 0.7, 0.72, 0.72, 0.7, 0.72, 0.7, 0.7, 0.72, 0.42, 0.72, 0.44, 0.7, 0.44, 0.7, 0.42, 0.72, 0.68, 0.72, 0.7, 0.7, 0.7, 0.7, 0.68, 0.72, 0.4, 0.72, 0.42, 0.7, 0.42, 0.7, 0.4, 0.72, 0.66, 0.72, 0.68, 0.7, 0.68, 0.7, 0.66, 0.72, 0.38, 0.72, 0.4, 0.7, 0.4, 0.7, 0.38, 0.72, 0.64, 0.72, 0.66, 0.7, 0.66, 0.7, 0.64, 0.72, 0.36, 0.72, 0.38, 0.7, 0.38, 0.7, 0.36, 0.72, 0.62, 0.72, 0.64, 0.7, 0.64, 0.7, 0.62, 0.72, 0.34, 0.72, 0.36, 0.7, 0.36, 0.7, 0.34, 0.72, 0.6, 0.72, 0.62, 0.7, 0.62, 0.7, 0.6, 0.72, 0.32, 0.72, 0.34, 0.7, 0.34, 0.7, 0.32, 0.72, 0.58, 0.72, 0.6, 0.7, 0.6, 0.7, 0.58, 0.72, 0.3, 0.72, 0.32, 0.7, 0.32, 0.7, 0.3, 0.72, 0.56, 0.72, 0.58, 0.7, 0.58, 0.7, 0.56, 0.7, 0.42, 0.7, 0.44, 0.68, 0.44, 0.68, 0.42, 0.7, 0.68, 0.7, 0.7, 0.68, 0.7, 0.68, 0.68, 0.7, 0.4, 0.7, 0.42, 0.68, 0.42, 0.68, 0.4, 0.7, 0.66, 0.7, 0.68, 0.68, 0.68, 0.68, 0.66, 0.7, 0.38, 0.7, 0.4, 0.68, 0.4, 0.68, 0.38, 0.7, 0.64, 0.7, 0.66, 0.68, 0.66, 0.68, 0.64, 0.7, 0.36, 0.7, 0.38, 0.68, 0.38, 0.68, 0.36, 0.7, 0.62, 0.7, 0.64, 0.68, 0.64, 0.68, 0.62, 0.7, 0.34, 0.7, 0.36, 0.68, 0.36, 0.68, 0.34, 0.7, 0.6, 0.7, 0.62, 0.68, 0.62, 0.68, 0.6, 0.7, 0.32, 0.7, 0.34, 0.68, 0.34, 0.68, 0.32, 0.7, 0.58, 0.7, 0.6, 0.68, 0.6, 0.68, 0.58, 0.7, 0.3, 0.7, 0.32, 0.68, 0.32, 0.68, 0.3, 0.7, 0.56, 0.7, 0.58, 0.68, 0.58, 0.68, 0.56, 0.7, 0.28, 0.7, 0.3, 0.68, 0.3, 0.68, 0.28, 0.7, 0.54, 0.7, 0.56, 0.68, 0.56, 0.68, 0.54, 0.7, 0.26, 0.7, 0.28, 0.68, 0.28, 0.68, 0.26, 0.7, 0.52, 0.7, 0.54, 0.68, 0.54, 0.68, 0.52, 0.7, 0.78, 0.7, 0.7872, 0.6859, 0.78, 0.7, 0.24, 0.7, 0.26, 0.68, 0.26, 0.68, 0.24, 0.7, 0.5, 0.7, 0.52, 0.68, 0.52, 0.68, 0.5, 0.7, 0.76, 0.7, 0.78, 0.6859, 0.78, 0.68, 0.7767, 0.68, 0.76, 0.7, 0.22, 0.7, 0.24, 0.68, 0.24, 0.68, 0.2233, 0.6859, 0.22, 0.7, 0.48, 0.7, 0.5, 0.68, 0.5, 0.68, 0.48, 0.7, 0.74, 0.7, 0.76, 0.68, 0.76, 0.68, 0.74, 0.7, 0.46, 0.7, 0.48, 0.68, 0.48, 0.68, 0.46, 0.7, 0.72, 0.7, 0.74, 0.68, 0.74, 0.68, 0.72, 0.7, 0.44, 0.7, 0.46, 0.68, 0.46, 0.68, 0.44, 0.7, 0.7, 0.7, 0.72, 0.68, 0.72, 0.68, 0.7, 0.68, 0.3, 0.68, 0.32, 0.66, 0.32, 0.66, 0.3, 0.68, 0.56, 0.68, 0.58, 0.66, 0.58, 0.66, 0.56, 0.68, 0.28, 0.68, 0.3, 0.66, 0.3, 0.66, 0.28, 0.68, 0.54, 0.68, 0.56, 0.66, 0.56, 0.66, 0.54, 0.68, 0.26, 0.68, 0.28, 0.66, 0.28, 0.66, 0.26, 0.68, 0.52, 0.68, 0.54, 0.66, 0.54, 0.66, 0.52, 0.68, 0.24, 0.68, 0.26, 0.66, 0.26, 0.66, 0.2401, 0.6601, 0.24, 0.68, 0.5, 0.68, 0.52, 0.66, 0.52, 0.66, 0.5, 0.68, 0.76, 0.68, 0.7767, 0.6601, 0.76, 0.68, 0.48, 0.68, 0.5, 0.66, 0.5, 0.66, 0.48, 0.68, 0.74, 0.68, 0.76, 0.6601, 0.76, 0.66, 0.7599, 0.66, 0.74, 0.68, 0.46, 0.68, 0.48, 0.66, 0.48, 0.66, 0.46, 0.68, 0.72, 0.68, 0.74, 0.66, 0.74, 0.66, 0.72, 0.68, 0.44, 0.68, 0.46, 0.66, 0.46, 0.66, 0.44, 0.68, 0.7, 0.68, 0.72, 0.66, 0.72, 0.66, 0.7, 0.68, 0.42, 0.68, 0.44, 0.66, 0.44, 0.66, 0.42, 0.68, 0.68, 0.68, 0.7, 0.66, 0.7, 0.66, 0.68, 0.68, 0.4, 0.68, 0.42, 0.66, 0.42, 0.66, 0.4, 0.68, 0.66, 0.68, 0.68, 0.66, 0.68, 0.66, 0.66, 0.68, 0.38, 0.68, 0.4, 0.66, 0.4, 0.66, 0.38, 0.68, 0.64, 0.68, 0.66, 0.66, 0.66, 0.66, 0.64, 0.68, 0.36, 0.68, 0.38, 0.66, 0.38, 0.66, 0.36, 0.68, 0.62, 0.68, 0.64, 0.66, 0.64, 0.66, 0.62, 0.68, 0.34, 0.68, 0.36, 0.66, 0.36, 0.66, 0.34, 0.68, 0.6, 0.68, 0.62, 0.66, 0.62, 0.66, 0.6, 0.68, 0.32, 0.68, 0.34, 0.66, 0.34, 0.66, 0.32, 0.68, 0.58, 0.68, 0.6, 0.66, 0.6, 0.66, 0.58, 0.66, 0.44, 0.66, 0.46, 0.64, 0.46, 0.64, 0.44, 0.66, 0.7, 0.66, 0.72, 0.64, 0.72, 0.64, 0.7, 0.66, 0.42, 0.66, 0.44, 0.64, 0.44, 0.64, 0.42, 0.66, 0.68, 0.66, 0.7, 0.64, 0.7, 0.64, 0.68, 0.66, 0.4, 0.66, 0.42, 0.64, 0.42, 0.64, 0.4, 0.66, 0.66, 0.66, 0.68, 0.64, 0.68, 0.64, 0.66, 0.66, 0.38, 0.66, 0.4, 0.64, 0.4, 0.64, 0.38, 0.66, 0.64, 0.66, 0.66, 0.64, 0.66, 0.64, 0.64, 0.66, 0.36, 0.66, 0.38, 0.64, 0.38, 0.64, 0.36, 0.66, 0.62, 0.66, 0.64, 0.64, 0.64, 0.64, 0.62, 0.66, 0.34, 0.66, 0.36, 0.64, 0.36, 0.64, 0.34, 0.66, 0.6, 0.66, 0.62, 0.64, 0.62, 0.64, 0.6, 0.66, 0.32, 0.66, 0.34, 0.64, 0.34, 0.64, 0.32, 0.66, 0.58, 0.66, 0.6, 0.64, 0.6, 0.64, 0.58, 0.66, 0.3, 0.66, 0.32, 0.64, 0.32, 0.64, 0.3, 0.66, 0.56, 0.66, 0.58, 0.64, 0.58, 0.64, 0.56, 0.66, 0.28, 0.66, 0.3, 0.64, 0.3, 0.64, 0.28, 0.66, 0.54, 0.66, 0.56, 0.64, 0.56, 0.64, 0.54, 0.66, 0.26, 0.66, 0.28, 0.64, 0.28, 0.64, 0.2661, 0.6442, 0.26, 0.66, 0.52, 0.66, 0.54, 0.64, 0.54, 0.64, 0.52, 0.66, 0.5, 0.66, 0.52, 0.64, 0.52, 0.64, 0.5, 0.66, 0.48, 0.66, 0.5, 0.64, 0.5, 0.64, 0.48, 0.66, 0.74, 0.66, 0.7599, 0.6442, 0.74, 0.66, 0.46, 0.66, 0.48, 0.64, 0.48, 0.64, 0.46, 0.66, 0.72, 0.66, 0.74, 0.6442, 0.74, 0.64, 0.7339, 0.64, 0.72, 0.64, 0.32, 0.64, 0.34, 0.62, 0.34, 0.62, 0.32, 0.64, 0.58, 0.64, 0.6, 0.62, 0.6, 0.62, 0.58, 0.64, 0.3, 0.64, 0.32, 0.62, 0.32, 0.62, 0.308, 0.6232, 0.3, 0.64, 0.56, 0.64, 0.58, 0.62, 0.58, 0.62, 0.56, 0.64, 0.28, 0.64, 0.3, 0.6232, 0.3, 0.6324, 0.28, 0.64, 0.54, 0.64, 0.56, 0.62, 0.56, 0.62, 0.54, 0.64, 0.52, 0.64, 0.54, 0.62, 0.54, 0.62, 0.52, 0.64, 0.5, 0.64, 0.52, 0.62, 0.52, 0.62, 0.5, 0.64, 0.48, 0.64, 0.5, 0.62, 0.5, 0.62, 0.48, 0.64, 0.46, 0.64, 0.48, 0.62, 0.48, 0.62, 0.46, 0.64, 0.72, 0.64, 0.7339, 0.6324, 0.72, 0.64, 0.44, 0.64, 0.46, 0.62, 0.46, 0.62, 0.44, 0.64, 0.7, 0.64, 0.72, 0.6324, 0.72, 0.6232, 0.7, 0.64, 0.42, 0.64, 0.44, 0.62, 0.44, 0.62, 0.42, 0.64, 0.68, 0.64, 0.7, 0.6232, 0.7, 0.62, 0.692, 0.62, 0.68, 0.64, 0.4, 0.64, 0.42, 0.62, 0.42, 0.62, 0.4, 0.64, 0.66, 0.64, 0.68, 0.62, 0.68, 0.62, 0.66, 0.64, 0.38, 0.64, 0.4, 0.62, 0.4, 0.62, 0.38, 0.64, 0.64, 0.64, 0.66, 0.62, 0.66, 0.62, 0.64, 0.64, 0.36, 0.64, 0.38, 0.62, 0.38, 0.62, 0.36, 0.64, 0.62, 0.64, 0.64, 0.62, 0.64, 0.62, 0.62, 0.64, 0.34, 0.64, 0.36, 0.62, 0.36, 0.62, 0.34, 0.64, 0.6, 0.64, 0.62, 0.62, 0.62, 0.62, 0.6, 0.62, 0.46, 0.62, 0.48, 0.6, 0.48, 0.6, 0.46, 0.62, 0.44, 0.62, 0.46, 0.6, 0.46, 0.6, 0.44, 0.62, 0.42, 0.62, 0.44, 0.6, 0.44, 0.6, 0.42, 0.62, 0.68, 0.62, 0.692, 0.616, 0.68, 0.62, 0.4, 0.62, 0.42, 0.6, 0.42, 0.6, 0.4, 0.62, 0.66, 0.62, 0.68, 0.616, 0.68, 0.6103, 0.66, 0.62, 0.38, 0.62, 0.4, 0.6, 0.4, 0.6, 0.3908, 0.6017, 0.38, 0.62, 0.64, 0.62, 0.66, 0.6103, 0.66, 0.6056, 0.64, 0.62, 0.36, 0.62, 0.38, 0.6017, 0.38, 0.6056, 0.36, 0.62, 0.62, 0.62, 0.64, 0.6056, 0.64, 0.6017, 0.62, 0.62, 0.34, 0.62, 0.36, 0.6056, 0.36, 0.6103, 0.34, 0.62, 0.6, 0.62, 0.62, 0.6017, 0.62, 0.6, 0.6092, 0.6, 0.6, 0.62, 0.32, 0.62, 0.34, 0.6103, 0.34, 0.616, 0.32, 0.62, 0.58, 0.62, 0.6, 0.6, 0.6, 0.6, 0.58, 0.62, 0.56, 0.62, 0.58, 0.6, 0.58, 0.6, 0.56, 0.62, 0.54, 0.62, 0.56, 0.6, 0.56, 0.6, 0.54, 0.62, 0.52, 0.62, 0.54, 0.6, 0.54, 0.6, 0.52, 0.62, 0.5, 0.62, 0.52, 0.6, 0.52, 0.6, 0.5, 0.62, 0.48, 0.62, 0.5, 0.6, 0.5, 0.6, 0.48, 0.6, 0.6, 0.6, 0.6092, 0.5987, 0.6, 0.6, 0.58, 0.6, 0.6, 0.5987, 0.6, 0.5965, 0.58, 0.6, 0.56, 0.6, 0.58, 0.5965, 0.58, 0.5948, 0.56, 0.6, 0.54, 0.6, 0.56, 0.5948, 0.56, 0.5936, 0.54, 0.6, 0.52, 0.6, 0.54, 0.5936, 0.54, 0.5929, 0.52, 0.6, 0.5, 0.6, 0.52, 0.5929, 0.52, 0.5926, 0.5, 0.6, 0.48, 0.6, 0.5, 0.5926, 0.5, 0.5929, 0.48, 0.6, 0.46, 0.6, 0.48, 0.5929, 0.48, 0.5936, 0.46, 0.6, 0.44, 0.6, 0.46, 0.5936, 0.46, 0.5948, 0.44, 0.6, 0.42, 0.6, 0.44, 0.5948, 0.44, 0.5965, 0.42, 0.6, 0.4, 0.6, 0.42, 0.5965, 0.42, 0.5987, 0.4, 0.88, 0.48, 0.88, 0.5, 0.86, 0.5, 0.86, 0.48, 0.88, 0.46, 0.88, 0.48, 0.86, 0.48, 0.86, 0.46, 0.88, 0.44, 0.88, 0.46, 0.86, 0.46, 0.86, 0.44, 0.88, 0.42, 0.88, 0.44, 0.86, 0.44, 0.86, 0.42, 0.88, 0.4, 0.88, 0.42, 0.86, 0.42, 0.86, 0.4, 0.88, 0.6, 0.88, 0.6092, 0.8783, 0.62, 0.86, 0.62, 0.86, 0.6, 0.88, 0.58, 0.88, 0.6, 0.86, 0.6, 0.86, 0.58, 0.88, 0.56, 0.88, 0.58, 0.86, 0.58, 0.86, 0.56, 0.88, 0.54, 0.88, 0.56, 0.86, 0.56, 0.86, 0.54, 0.88, 0.52, 0.88, 0.54, 0.86, 0.54, 0.86, 0.52, 0.88, 0.5, 0.88, 0.52, 0.86, 0.52, 0.86, 0.5, 0.86, 0.36, 0.86, 0.38, 0.84, 0.38, 0.84, 0.36, 0.86, 0.62, 0.86, 0.64, 0.84, 0.64, 0.84, 0.62, 0.86, 0.34, 0.86, 0.36, 0.84, 0.36, 0.84, 0.34, 0.86, 0.6, 0.86, 0.62, 0.84, 0.62, 0.84, 0.6, 0.86, 0.32, 0.86, 0.34, 0.84, 0.34, 0.84, 0.32, 0.86, 0.58, 0.86, 0.6, 0.84, 0.6, 0.84, 0.58, 0.86, 0.56, 0.86, 0.58, 0.84, 0.58, 0.84, 0.56, 0.86, 0.54, 0.86, 0.56, 0.84, 0.56, 0.84, 0.54, 0.86, 0.52, 0.86, 0.54, 0.84, 0.54, 0.84, 0.52, 0.86, 0.5, 0.86, 0.52, 0.84, 0.52, 0.84, 0.5, 0.86, 0.48, 0.86, 0.5, 0.84, 0.5, 0.84, 0.48, 0.86, 0.46, 0.86, 0.48, 0.84, 0.48, 0.84, 0.46, 0.86, 0.44, 0.86, 0.46, 0.84, 0.46, 0.84, 0.44, 0.86, 0.42, 0.86, 0.44, 0.84, 0.44, 0.84, 0.42, 0.86, 0.68, 0.86, 0.692, 0.8568, 0.7, 0.84, 0.7, 0.84, 0.68, 0.86, 0.4, 0.86, 0.42, 0.84, 0.42, 0.84, 0.4, 0.86, 0.66, 0.86, 0.68, 0.84, 0.68, 0.84, 0.66, 0.86, 0.38, 0.86, 0.4, 0.84, 0.4, 0.84, 0.38, 0.86, 0.64, 0.86, 0.66, 0.84, 0.66, 0.84, 0.64, 0.84, 0.5, 0.84, 0.52, 0.82, 0.52, 0.82, 0.5, 0.84, 0.48, 0.84, 0.5, 0.82, 0.5, 0.82, 0.48, 0.84, 0.46, 0.84, 0.48, 0.82, 0.48, 0.82, 0.46, 0.84, 0.72, 0.84, 0.7339, 0.8358, 0.74, 0.82, 0.74, 0.82, 0.72, 0.84, 0.44, 0.84, 0.46, 0.82, 0.46, 0.82, 0.44, 0.84, 0.7, 0.84, 0.72, 0.82, 0.72, 0.82, 0.7, 0.84, 0.42, 0.84, 0.44, 0.82, 0.44, 0.82, 0.42, 0.84, 0.68, 0.84, 0.7, 0.82, 0.7, 0.82, 0.68, 0.84, 0.4, 0.84, 0.42, 0.82, 0.42, 0.82, 0.4, 0.84, 0.66, 0.84, 0.68, 0.82, 0.68, 0.82, 0.66, 0.84, 0.38, 0.84, 0.4, 0.82, 0.4, 0.82, 0.38, 0.84, 0.64, 0.84, 0.66, 0.82, 0.66, 0.82, 0.64, 0.84, 0.36, 0.84, 0.38, 0.82, 0.38, 0.82, 0.36, 0.84, 0.62, 0.84, 0.64, 0.82, 0.64, 0.82, 0.62, 0.84, 0.34, 0.84, 0.36, 0.82, 0.36, 0.82, 0.34, 0.84, 0.6, 0.84, 0.62, 0.82, 0.62, 0.82, 0.6, 0.84, 0.32, 0.84, 0.34, 0.82, 0.34, 0.82, 0.32, 0.84, 0.58, 0.84, 0.6, 0.82, 0.6, 0.82, 0.58, 0.84, 0.3, 0.84, 0.32, 0.82, 0.32, 0.82, 0.3, 0.84, 0.56, 0.84, 0.58, 0.82, 0.58, 0.82, 0.56, 0.84, 0.28, 0.84, 0.3, 0.82, 0.3, 0.82, 0.28, 0.84, 0.54, 0.84, 0.56, 0.82, 0.56, 0.82, 0.54, 0.84, 0.52, 0.84, 0.54, 0.82, 0.54, 0.82, 0.52, 0.82, 0.38, 0.82, 0.4, 0.8, 0.4, 0.8, 0.38, 0.82, 0.64, 0.82, 0.66, 0.8, 0.66, 0.8, 0.64, 0.82, 0.36, 0.82, 0.38, 0.8, 0.38, 0.8, 0.36, 0.82, 0.62, 0.82, 0.64, 0.8, 0.64, 0.8, 0.62, 0.82, 0.34, 0.82, 0.36, 0.8, 0.36, 0.8, 0.34, 0.82, 0.6, 0.82, 0.62, 0.8, 0.62, 0.8, 0.6, 0.82, 0.32, 0.82, 0.34, 0.8, 0.34, 0.8, 0.32, 0.82, 0.58, 0.82, 0.6, 0.8, 0.6, 0.8, 0.58, 0.82, 0.3, 0.82, 0.32, 0.8, 0.32, 0.8, 0.3, 0.82, 0.56, 0.82, 0.58, 0.8, 0.58, 0.8, 0.56, 0.82, 0.28, 0.82, 0.3, 0.8, 0.3, 0.8, 0.28, 0.82, 0.54, 0.82, 0.56, 0.8, 0.56, 0.8, 0.54, 0.82, 0.26, 0.82, 0.28, 0.8, 0.28, 0.8, 0.26, 0.82, 0.52, 0.82, 0.54, 0.8, 0.54, 0.8, 0.52, 0.82, 0.5, 0.82, 0.52, 0.8, 0.52, 0.8, 0.5, 0.82, 0.48, 0.82, 0.5, 0.8, 0.5, 0.8, 0.48, 0.82, 0.74, 0.82, 0.7599, 0.8199, 0.76, 0.8, 0.76, 0.8, 0.74, 0.82, 0.46, 0.82, 0.48, 0.8, 0.48, 0.8, 0.46, 0.82, 0.72, 0.82, 0.74, 0.8, 0.74, 0.8, 0.72, 0.82, 0.44, 0.82, 0.46, 0.8, 0.46, 0.8, 0.44, 0.82, 0.7, 0.82, 0.72, 0.8, 0.72, 0.8, 0.7, 0.82, 0.42, 0.82, 0.44, 0.8, 0.44, 0.8, 0.42, 0.82, 0.68, 0.82, 0.7, 0.8, 0.7, 0.8, 0.68, 0.82, 0.4, 0.82, 0.42, 0.8, 0.42, 0.8, 0.4, 0.82, 0.66, 0.82, 0.68, 0.8, 0.68, 0.8, 0.66, 0.8, 0.26, 0.8, 0.28, 0.78, 0.28, 0.78, 0.26, 0.8, 0.52, 0.8, 0.54, 0.78, 0.54, 0.78, 0.52, 0.8, 0.24, 0.8, 0.26, 0.78, 0.26, 0.78, 0.24, 0.8, 0.5, 0.8, 0.52, 0.78, 0.52, 0.78, 0.5, 0.8, 0.76, 0.8, 0.7767, 0.7941, 0.78, 0.78, 0.78, 0.78, 0.76, 0.8, 0.48, 0.8, 0.5, 0.78, 0.5, 0.78, 0.48, 0.8, 0.74, 0.8, 0.76, 0.78, 0.76, 0.78, 0.74, 0.8, 0.46, 0.8, 0.48, 0.78, 0.48, 0.78, 0.46, 0.8, 0.72, 0.8, 0.74, 0.78, 0.74, 0.78, 0.72, 0.8, 0.44, 0.8, 0.46, 0.78, 0.46, 0.78, 0.44, 0.8, 0.7, 0.8, 0.72, 0.78, 0.72, 0.78, 0.7, 0.8, 0.42, 0.8, 0.44, 0.78, 0.44, 0.78, 0.42, 0.8, 0.68, 0.8, 0.7, 0.78, 0.7, 0.78, 0.68, 0.8, 0.4, 0.8, 0.42, 0.78, 0.42, 0.78, 0.4, 0.8, 0.66, 0.8, 0.68, 0.78, 0.68, 0.78, 0.66, 0.8, 0.38, 0.8, 0.4, 0.78, 0.4, 0.78, 0.38, 0.8, 0.64, 0.8, 0.66, 0.78, 0.66, 0.78, 0.64, 0.8, 0.36, 0.8, 0.38, 0.78, 0.38, 0.78, 0.36, 0.8, 0.62, 0.8, 0.64, 0.78, 0.64, 0.78, 0.62, 0.8, 0.34, 0.8, 0.36, 0.78, 0.36, 0.78, 0.34, 0.8, 0.6, 0.8, 0.62, 0.78, 0.62, 0.78, 0.6, 0.8, 0.32, 0.8, 0.34, 0.78, 0.34, 0.78, 0.32, 0.8, 0.58, 0.8, 0.6, 0.78, 0.6, 0.78, 0.58, 0.8, 0.3, 0.8, 0.32, 0.78, 0.32, 0.78, 0.3, 0.8, 0.56, 0.8, 0.58, 0.78, 0.58, 0.78, 0.56, 0.8, 0.28, 0.8, 0.3, 0.78, 0.3, 0.78, 0.28, 0.8, 0.54, 0.8, 0.56, 0.78, 0.56, 0.78, 0.54, 0.78, 0.4, 0.78, 0.42, 0.76, 0.42, 0.76, 0.4, 0.78, 0.66, 0.78, 0.68, 0.76, 0.68, 0.76, 0.66, 0.78, 0.38, 0.78, 0.4, 0.76, 0.4, 0.76, 0.38, 0.78, 0.64, 0.78, 0.66, 0.76, 0.66, 0.76, 0.64, 0.78, 0.36, 0.78, 0.38, 0.76, 0.38, 0.76, 0.36, 0.78, 0.62, 0.78, 0.64, 0.76, 0.64, 0.76, 0.62, 0.78, 0.34, 0.78, 0.36, 0.76, 0.36, 0.76, 0.34, 0.78, 0.6, 0.78, 0.62, 0.76, 0.62, 0.76, 0.6, 0.78, 0.32, 0.78, 0.34, 0.76, 0.34, 0.76, 0.32, 0.78, 0.58, 0.78, 0.6, 0.76, 0.6, 0.76, 0.58, 0.78, 0.3, 0.78, 0.32, 0.76, 0.32, 0.76, 0.3, 0.78, 0.56, 0.78, 0.58, 0.76, 0.58, 0.76, 0.56, 0.78, 0.28, 0.78, 0.3, 0.76, 0.3, 0.76, 0.28, 0.78, 0.54, 0.78, 0.56, 0.76, 0.56, 0.76, 0.54, 0.78, 0.26, 0.78, 0.28, 0.76, 0.28, 0.76, 0.26, 0.78, 0.52, 0.78, 0.54, 0.76, 0.54, 0.76, 0.52, 0.78, 0.78, 0.78, 0.7872, 0.76, 0.7932, 0.76, 0.78, 0.78, 0.24, 0.78, 0.26, 0.76, 0.26, 0.76, 0.24, 0.78, 0.5, 0.78, 0.52, 0.76, 0.52, 0.76, 0.5, 0.78, 0.76, 0.78, 0.78, 0.76, 0.78, 0.76, 0.76, 0.78, 0.22, 0.78, 0.24, 0.76, 0.24, 0.76, 0.22, 0.78, 0.48, 0.78, 0.5, 0.76, 0.5, 0.76, 0.48, 0.78, 0.74, 0.78, 0.76, 0.76, 0.76, 0.76, 0.74, 0.78, 0.46, 0.78, 0.48, 0.76, 0.48, 0.76, 0.46, 0.78, 0.72, 0.78, 0.74, 0.76, 0.74, 0.76, 0.72, 0.78, 0.44, 0.78, 0.46, 0.76, 0.46, 0.76, 0.44, 0.78, 0.7, 0.78, 0.72, 0.76, 0.72, 0.76, 0.7, 0.78, 0.42, 0.78, 0.44, 0.76, 0.44, 0.76, 0.42, 0.78, 0.68, 0.78, 0.7, 0.76, 0.7, 0.76, 0.68, 0.76, 0.52, 0.76, 0.54, 0.74, 0.54, 0.74, 0.52, 0.76, 0.24, 0.76, 0.26, 0.74, 0.26, 0.74, 0.24, 0.76, 0.5, 0.76, 0.52, 0.74, 0.52, 0.74, 0.5, 0.76, 0.22, 0.76, 0.24, 0.74, 0.24, 0.74, 0.22, 0.76, 0.78, 0.76, 0.7932, 0.74, 0.7951, 0.74, 0.78, 0.76, 0.48, 0.76, 0.5, 0.74, 0.5, 0.74, 0.48, 0.76, 0.76, 0.76, 0.78, 0.74, 0.78, 0.74, 0.76, 0.76, 0.46, 0.76, 0.48, 0.74, 0.48, 0.74, 0.46, 0.76, 0.74, 0.76, 0.76, 0.74, 0.76, 0.74, 0.74, 0.76, 0.44, 0.76, 0.46, 0.74, 0.46, 0.74, 0.44, 0.76, 0.72, 0.76, 0.74, 0.74, 0.74, 0.74, 0.72, 0.76, 0.42, 0.76, 0.44, 0.74, 0.44, 0.74, 0.42, 0.76, 0.7, 0.76, 0.72, 0.74, 0.72, 0.74, 0.7, 0.76, 0.4, 0.76, 0.42, 0.74, 0.42, 0.74, 0.4, 0.76, 0.66, 0.76, 0.68, 0.74, 0.68, 0.74, 0.66, 0.76, 0.68, 0.76, 0.7, 0.74, 0.7, 0.74, 0.68, 0.76, 0.38, 0.76, 0.4, 0.74, 0.4, 0.74, 0.38, 0.76, 0.64, 0.76, 0.66, 0.74, 0.66, 0.74, 0.64, 0.76, 0.36, 0.76, 0.38, 0.74, 0.38, 0.74, 0.36, 0.76, 0.62, 0.76, 0.64, 0.74, 0.64, 0.74, 0.62, 0.76, 0.34, 0.76, 0.36, 0.74, 0.36, 0.74, 0.34, 0.76, 0.6, 0.76, 0.62, 0.74, 0.62, 0.74, 0.6, 0.76, 0.32, 0.76, 0.34, 0.74, 0.34, 0.74, 0.32, 0.76, 0.58, 0.76, 0.6, 0.74, 0.6, 0.74, 0.58, 0.76, 0.3, 0.76, 0.32, 0.74, 0.32, 0.74, 0.3, 0.76, 0.56, 0.76, 0.58, 0.74, 0.58, 0.74, 0.56, 0.76, 0.28, 0.76, 0.3, 0.74, 0.3, 0.74, 0.28, 0.76, 0.54, 0.76, 0.56, 0.74, 0.56, 0.74, 0.54, 0.76, 0.26, 0.76, 0.28, 0.74, 0.28, 0.74, 0.26, 0.38, 0.44, 0.38, 0.46, 0.36, 0.46, 0.36, 0.44, 0.38, 0.42, 0.38, 0.44, 0.36, 0.44, 0.36, 0.42, 0.38, 0.4, 0.38, 0.42, 0.36, 0.42, 0.36, 0.4, 0.38, 0.6, 0.38, 0.6092, 0.3783, 0.62, 0.36, 0.62, 0.36, 0.6, 0.38, 0.58, 0.38, 0.6, 0.36, 0.6, 0.36, 0.58, 0.38, 0.56, 0.38, 0.58, 0.36, 0.58, 0.36, 0.56, 0.38, 0.54, 0.38, 0.56, 0.36, 0.56, 0.36, 0.54, 0.38, 0.52, 0.38, 0.54, 0.36, 0.54, 0.36, 0.52, 0.38, 0.5, 0.38, 0.52, 0.36, 0.52, 0.36, 0.5, 0.38, 0.48, 0.38, 0.5, 0.36, 0.5, 0.36, 0.48, 0.38, 0.46, 0.38, 0.48, 0.36, 0.48, 0.36, 0.46, 0.36, 0.32, 0.36, 0.34, 0.34, 0.34, 0.34, 0.32, 0.36, 0.58, 0.36, 0.6, 0.34, 0.6, 0.34, 0.58, 0.36, 0.56, 0.36, 0.58, 0.34, 0.58, 0.34, 0.56, 0.36, 0.54, 0.36, 0.56, 0.34, 0.56, 0.34, 0.54, 0.36, 0.52, 0.36, 0.54, 0.34, 0.54, 0.34, 0.52, 0.36, 0.5, 0.36, 0.52, 0.34, 0.52, 0.34, 0.5, 0.36, 0.48, 0.36, 0.5, 0.34, 0.5, 0.34, 0.48, 0.36, 0.46, 0.36, 0.48, 0.34, 0.48, 0.34, 0.46, 0.36, 0.44, 0.36, 0.46, 0.34, 0.46, 0.34, 0.44, 0.36, 0.42, 0.36, 0.44, 0.34, 0.44, 0.34, 0.42, 0.36, 0.68, 0.36, 0.692, 0.3568, 0.7, 0.34, 0.7, 0.34, 0.68, 0.36, 0.4, 0.36, 0.42, 0.34, 0.42, 0.34, 0.4, 0.36, 0.66, 0.36, 0.68, 0.34, 0.68, 0.34, 0.66, 0.36, 0.38, 0.36, 0.4, 0.34, 0.4, 0.34, 0.38, 0.36, 0.64, 0.36, 0.66, 0.34, 0.66, 0.34, 0.64, 0.36, 0.36, 0.36, 0.38, 0.34, 0.38, 0.34, 0.36, 0.36, 0.62, 0.36, 0.64, 0.34, 0.64, 0.34, 0.62, 0.36, 0.34, 0.36, 0.36, 0.34, 0.36, 0.34, 0.34, 0.36, 0.6, 0.36, 0.62, 0.34, 0.62, 0.34, 0.6, 0.34, 0.46, 0.34, 0.48, 0.32, 0.48, 0.32, 0.46, 0.34, 0.72, 0.34, 0.7339, 0.3358, 0.74, 0.32, 0.74, 0.32, 0.72, 0.34, 0.44, 0.34, 0.46, 0.32, 0.46, 0.32, 0.44, 0.34, 0.7, 0.34, 0.72, 0.32, 0.72, 0.32, 0.7, 0.34, 0.42, 0.34, 0.44, 0.32, 0.44, 0.32, 0.42, 0.34, 0.68, 0.34, 0.7, 0.32, 0.7, 0.32, 0.68, 0.34, 0.4, 0.34, 0.42, 0.32, 0.42, 0.32, 0.4, 0.34, 0.66, 0.34, 0.68, 0.32, 0.68, 0.32, 0.66, 0.34, 0.38, 0.34, 0.4, 0.32, 0.4, 0.32, 0.38, 0.34, 0.64, 0.34, 0.66, 0.32, 0.66, 0.32, 0.64, 0.34, 0.36, 0.34, 0.38, 0.32, 0.38, 0.32, 0.36, 0.34, 0.62, 0.34, 0.64, 0.32, 0.64, 0.32, 0.62, 0.34, 0.34, 0.34, 0.36, 0.32, 0.36, 0.32, 0.34, 0.34, 0.6, 0.34, 0.62, 0.32, 0.62, 0.32, 0.6, 0.34, 0.32, 0.34, 0.34, 0.32, 0.34, 0.32, 0.32, 0.34, 0.58, 0.34, 0.6, 0.32, 0.6, 0.32, 0.58, 0.34, 0.3, 0.34, 0.32, 0.32, 0.32, 0.32, 0.3, 0.34, 0.56, 0.34, 0.58, 0.32, 0.58, 0.32, 0.56, 0.34, 0.28, 0.34, 0.3, 0.32, 0.3, 0.32, 0.28, 0.34, 0.54, 0.34, 0.56, 0.32, 0.56, 0.32, 0.54, 0.34, 0.52, 0.34, 0.54, 0.32, 0.54, 0.32, 0.52, 0.34, 0.5, 0.34, 0.52, 0.32, 0.52, 0.32, 0.5, 0.34, 0.48, 0.34, 0.5, 0.32, 0.5, 0.32, 0.48, 0.32, 0.34, 0.32, 0.36, 0.3, 0.36, 0.3, 0.34, 0.32, 0.6, 0.32, 0.62, 0.3, 0.62, 0.3, 0.6, 0.32, 0.32, 0.32, 0.34, 0.3, 0.34, 0.3, 0.32, 0.32, 0.58, 0.32, 0.6, 0.3, 0.6, 0.3, 0.58, 0.32, 0.3, 0.32, 0.32, 0.3, 0.32, 0.3, 0.3, 0.32, 0.56, 0.32, 0.58, 0.3, 0.58, 0.3, 0.56, 0.32, 0.28, 0.32, 0.3, 0.3, 0.3, 0.3, 0.28, 0.32, 0.54, 0.32, 0.56, 0.3, 0.56, 0.3, 0.54, 0.32, 0.26, 0.32, 0.28, 0.3, 0.28, 0.3, 0.26, 0.32, 0.52, 0.32, 0.54, 0.3, 0.54, 0.3, 0.52, 0.32, 0.5, 0.32, 0.52, 0.3, 0.52, 0.3, 0.5, 0.32, 0.48, 0.32, 0.5, 0.3, 0.5, 0.3, 0.48, 0.32, 0.74, 0.32, 0.7599, 0.3199, 0.76, 0.3, 0.76, 0.3, 0.74, 0.32, 0.46, 0.32, 0.48, 0.3, 0.48, 0.3, 0.46, 0.32, 0.72, 0.32, 0.74, 0.3, 0.74, 0.3, 0.72, 0.32, 0.44, 0.32, 0.46, 0.3, 0.46, 0.3, 0.44, 0.32, 0.7, 0.32, 0.72, 0.3, 0.72, 0.3, 0.7, 0.32, 0.42, 0.32, 0.44, 0.3, 0.44, 0.3, 0.42, 0.32, 0.68, 0.32, 0.7, 0.3, 0.7, 0.3, 0.68, 0.32, 0.4, 0.32, 0.42, 0.3, 0.42, 0.3, 0.4, 0.32, 0.66, 0.32, 0.68, 0.3, 0.68, 0.3, 0.66, 0.32, 0.38, 0.32, 0.4, 0.3, 0.4, 0.3, 0.38, 0.32, 0.64, 0.32, 0.66, 0.3, 0.66, 0.3, 0.64, 0.32, 0.36, 0.32, 0.38, 0.3, 0.38, 0.3, 0.36, 0.32, 0.62, 0.32, 0.64, 0.3, 0.64, 0.3, 0.62, 0.3, 0.76, 0.3, 0.7767, 0.2941, 0.78, 0.28, 0.78, 0.28, 0.76, 0.3, 0.48, 0.3, 0.5, 0.28, 0.5, 0.28, 0.48, 0.3, 0.74, 0.3, 0.76, 0.28, 0.76, 0.28, 0.74, 0.3, 0.46, 0.3, 0.48, 0.28, 0.48, 0.28, 0.46, 0.3, 0.72, 0.3, 0.74, 0.28, 0.74, 0.28, 0.72, 0.3, 0.44, 0.3, 0.46, 0.28, 0.46, 0.28, 0.44, 0.3, 0.7, 0.3, 0.72, 0.28, 0.72, 0.28, 0.7, 0.3, 0.42, 0.3, 0.44, 0.28, 0.44, 0.28, 0.42, 0.3, 0.68, 0.3, 0.7, 0.28, 0.7, 0.28, 0.68, 0.3, 0.4, 0.3, 0.42, 0.28, 0.42, 0.28, 0.4, 0.3, 0.66, 0.3, 0.68, 0.28, 0.68, 0.28, 0.66, 0.3, 0.38, 0.3, 0.4, 0.28, 0.4, 0.28, 0.38, 0.3, 0.64, 0.3, 0.66, 0.28, 0.66, 0.28, 0.64, 0.3, 0.36, 0.3, 0.38, 0.28, 0.38, 0.28, 0.36, 0.3, 0.62, 0.3, 0.64, 0.28, 0.64, 0.28, 0.62, 0.3, 0.34, 0.3, 0.36, 0.28, 0.36, 0.28, 0.34, 0.3, 0.6, 0.3, 0.62, 0.28, 0.62, 0.28, 0.6, 0.3, 0.32, 0.3, 0.34, 0.28, 0.34, 0.28, 0.32, 0.3, 0.58, 0.3, 0.6, 0.28, 0.6, 0.28, 0.58, 0.3, 0.3, 0.3, 0.32, 0.28, 0.32, 0.28, 0.3, 0.3, 0.56, 0.3, 0.58, 0.28, 0.58, 0.28, 0.56, 0.3, 0.28, 0.3, 0.3, 0.28, 0.3, 0.28, 0.28, 0.3, 0.54, 0.3, 0.56, 0.28, 0.56, 0.28, 0.54, 0.3, 0.26, 0.3, 0.28, 0.28, 0.28, 0.28, 0.26, 0.3, 0.52, 0.3, 0.54, 0.28, 0.54, 0.28, 0.52, 0.3, 0.24, 0.3, 0.26, 0.28, 0.26, 0.28, 0.24, 0.3, 0.5, 0.3, 0.52, 0.28, 0.52, 0.28, 0.5, 0.28, 0.36, 0.28, 0.38, 0.26, 0.38, 0.26, 0.36, 0.28, 0.62, 0.28, 0.64, 0.26, 0.64, 0.26, 0.62, 0.28, 0.34, 0.28, 0.36, 0.26, 0.36, 0.26, 0.34, 0.28, 0.6, 0.28, 0.62, 0.26, 0.62, 0.26, 0.6, 0.28, 0.32, 0.28, 0.34, 0.26, 0.34, 0.26, 0.32, 0.28, 0.58, 0.28, 0.6, 0.26, 0.6, 0.26, 0.58, 0.28, 0.3, 0.28, 0.32, 0.26, 0.32, 0.26, 0.3, 0.28, 0.56, 0.28, 0.58, 0.26, 0.58, 0.26, 0.56, 0.28, 0.28, 0.28, 0.3, 0.26, 0.3, 0.26, 0.28, 0.28, 0.54, 0.28, 0.56, 0.26, 0.56, 0.26, 0.54, 0.28, 0.26, 0.28, 0.28, 0.26, 0.28, 0.26, 0.26, 0.28, 0.52, 0.28, 0.54, 0.26, 0.54, 0.26, 0.52, 0.28, 0.78, 0.28, 0.7872, 0.26, 0.7932, 0.26, 0.78, 0.28, 0.24, 0.28, 0.26, 0.26, 0.26, 0.26, 0.24, 0.28, 0.5, 0.28, 0.52, 0.26, 0.52, 0.26, 0.5, 0.28, 0.76, 0.28, 0.78, 0.26, 0.78, 0.26, 0.76, 0.28, 0.22, 0.28, 0.24, 0.26, 0.24, 0.26, 0.22, 0.28, 0.48, 0.28, 0.5, 0.26, 0.5, 0.26, 0.48, 0.28, 0.74, 0.28, 0.76, 0.26, 0.76, 0.26, 0.74, 0.28, 0.46, 0.28, 0.48, 0.26, 0.48, 0.26, 0.46, 0.28, 0.72, 0.28, 0.74, 0.26, 0.74, 0.26, 0.72, 0.28, 0.44, 0.28, 0.46, 0.26, 0.46, 0.26, 0.44, 0.28, 0.7, 0.28, 0.72, 0.26, 0.72, 0.26, 0.7, 0.28, 0.42, 0.28, 0.44, 0.26, 0.44, 0.26, 0.42, 0.28, 0.68, 0.28, 0.7, 0.26, 0.7, 0.26, 0.68, 0.28, 0.4, 0.28, 0.42, 0.26, 0.42, 0.26, 0.4, 0.28, 0.66, 0.28, 0.68, 0.26, 0.68, 0.26, 0.66, 0.28, 0.38, 0.28, 0.4, 0.26, 0.4, 0.26, 0.38, 0.28, 0.64, 0.28, 0.66, 0.26, 0.66, 0.26, 0.64, 0.26, 0.78, 0.26, 0.7932, 0.24, 0.7951, 0.24, 0.78, 0.26, 0.24, 0.26, 0.26, 0.24, 0.26, 0.24, 0.24, 0.26, 0.5, 0.26, 0.52, 0.24, 0.52, 0.24, 0.5, 0.26, 0.76, 0.26, 0.78, 0.24, 0.78, 0.24, 0.76, 0.26, 0.22, 0.26, 0.24, 0.24, 0.24, 0.24, 0.22, 0.26, 0.48, 0.26, 0.5, 0.24, 0.5, 0.24, 0.48, 0.26, 0.74, 0.26, 0.76, 0.24, 0.76, 0.24, 0.74, 0.26, 0.46, 0.26, 0.48, 0.24, 0.48, 0.24, 0.46, 0.26, 0.72, 0.26, 0.74, 0.24, 0.74, 0.24, 0.72, 0.26, 0.44, 0.26, 0.46, 0.24, 0.46, 0.24, 0.44, 0.26, 0.7, 0.26, 0.72, 0.24, 0.72, 0.24, 0.7, 0.26, 0.42, 0.26, 0.44, 0.24, 0.44, 0.24, 0.42, 0.26, 0.68, 0.26, 0.7, 0.24, 0.7, 0.24, 0.68, 0.26, 0.4, 0.26, 0.42, 0.24, 0.42, 0.24, 0.4, 0.26, 0.66, 0.26, 0.68, 0.24, 0.68, 0.24, 0.66, 0.26, 0.38, 0.26, 0.4, 0.24, 0.4, 0.24, 0.38, 0.26, 0.64, 0.26, 0.66, 0.24, 0.66, 0.24, 0.64, 0.26, 0.36, 0.26, 0.38, 0.24, 0.38, 0.24, 0.36, 0.26, 0.62, 0.26, 0.64, 0.24, 0.64, 0.24, 0.62, 0.26, 0.34, 0.26, 0.36, 0.24, 0.36, 0.24, 0.34, 0.26, 0.6, 0.26, 0.62, 0.24, 0.62, 0.24, 0.6, 0.26, 0.32, 0.26, 0.34, 0.24, 0.34, 0.24, 0.32, 0.26, 0.58, 0.26, 0.6, 0.24, 0.6, 0.24, 0.58, 0.26, 0.3, 0.26, 0.32, 0.24, 0.32, 0.24, 0.3, 0.26, 0.56, 0.26, 0.58, 0.24, 0.58, 0.24, 0.56, 0.26, 0.28, 0.26, 0.3, 0.24, 0.3, 0.24, 0.28, 0.26, 0.54, 0.26, 0.56, 0.24, 0.56, 0.24, 0.54, 0.26, 0.26, 0.26, 0.28, 0.24, 0.28, 0.24, 0.26, 0.26, 0.52, 0.26, 0.54, 0.24, 0.54, 0.24, 0.52, 0.24, 0.38, 0.24, 0.4, 0.22, 0.4, 0.22, 0.38, 0.24, 0.64, 0.24, 0.66, 0.22, 0.66, 0.22, 0.64, 0.24, 0.36, 0.24, 0.38, 0.22, 0.38, 0.22, 0.36, 0.24, 0.62, 0.24, 0.64, 0.22, 0.64, 0.22, 0.62, 0.24, 0.34, 0.24, 0.36, 0.22, 0.36, 0.22, 0.34, 0.24, 0.6, 0.24, 0.62, 0.22, 0.62, 0.22, 0.6, 0.24, 0.32, 0.24, 0.34, 0.22, 0.34, 0.22, 0.32, 0.24, 0.58, 0.24, 0.6, 0.22, 0.6, 0.22, 0.58, 0.24, 0.3, 0.24, 0.32, 0.22, 0.32, 0.22, 0.3, 0.24, 0.56, 0.24, 0.58, 0.22, 0.58, 0.22, 0.56, 0.24, 0.28, 0.24, 0.3, 0.22, 0.3, 0.22, 0.28, 0.24, 0.54, 0.24, 0.56, 0.22, 0.56, 0.22, 0.54, 0.24, 0.26, 0.24, 0.28, 0.22, 0.28, 0.22, 0.26, 0.24, 0.52, 0.24, 0.54, 0.22, 0.54, 0.22, 0.52, 0.24, 0.78, 0.24, 0.7951, 0.22, 0.7932, 0.22, 0.78, 0.24, 0.24, 0.24, 0.26, 0.22, 0.26, 0.22, 0.24, 0.24, 0.5, 0.24, 0.52, 0.22, 0.52, 0.22, 0.5, 0.24, 0.76, 0.24, 0.78, 0.22, 0.78, 0.22, 0.76, 0.24, 0.22, 0.24, 0.24, 0.22, 0.24, 0.22, 0.22, 0.24, 0.48, 0.24, 0.5, 0.22, 0.5, 0.22, 0.48, 0.24, 0.74, 0.24, 0.76, 0.22, 0.76, 0.22, 0.74, 0.24, 0.46, 0.24, 0.48, 0.22, 0.48, 0.22, 0.46, 0.24, 0.72, 0.24, 0.74, 0.22, 0.74, 0.22, 0.72, 0.24, 0.44, 0.24, 0.46, 0.22, 0.46, 0.22, 0.44, 0.24, 0.7, 0.24, 0.72, 0.22, 0.72, 0.22, 0.7, 0.24, 0.42, 0.24, 0.44, 0.22, 0.44, 0.22, 0.42, 0.24, 0.68, 0.24, 0.7, 0.22, 0.7, 0.22, 0.68, 0.24, 0.4, 0.24, 0.42, 0.22, 0.42, 0.22, 0.4, 0.24, 0.66, 0.24, 0.68, 0.22, 0.68, 0.22, 0.66, 0.22, 0.26, 0.22, 0.28, 0.2, 0.28, 0.2, 0.26, 0.22, 0.52, 0.22, 0.54, 0.2, 0.54, 0.2, 0.52, 0.22, 0.78, 0.22, 0.7932, 0.2, 0.7872, 0.2, 0.78, 0.22, 0.24, 0.22, 0.26, 0.2, 0.26, 0.2, 0.24, 0.22, 0.5, 0.22, 0.52, 0.2, 0.52, 0.2, 0.5, 0.22, 0.76, 0.22, 0.78, 0.2, 0.78, 0.2, 0.76, 0.22, 0.22, 0.22, 0.24, 0.2, 0.24, 0.2, 0.22, 0.22, 0.48, 0.22, 0.5, 0.2, 0.5, 0.2, 0.48, 0.22, 0.74, 0.22, 0.76, 0.2, 0.76, 0.2, 0.74, 0.22, 0.46, 0.22, 0.48, 0.2, 0.48, 0.2, 0.46, 0.22, 0.72, 0.22, 0.74, 0.2, 0.74, 0.2, 0.72, 0.22, 0.44, 0.22, 0.46, 0.2, 0.46, 0.2, 0.44, 0.22, 0.7, 0.22, 0.72, 0.2, 0.72, 0.2, 0.7, 0.22, 0.42, 0.22, 0.44, 0.2, 0.44, 0.2, 0.42, 0.22, 0.68, 0.22, 0.7, 0.2, 0.7, 0.2, 0.68, 0.22, 0.4, 0.22, 0.42, 0.2, 0.42, 0.2, 0.4, 0.22, 0.66, 0.22, 0.68, 0.2, 0.68, 0.2, 0.66, 0.22, 0.38, 0.22, 0.4, 0.2, 0.4, 0.2, 0.38, 0.22, 0.64, 0.22, 0.66, 0.2, 0.66, 0.2, 0.64, 0.22, 0.36, 0.22, 0.38, 0.2, 0.38, 0.2, 0.36, 0.22, 0.62, 0.22, 0.64, 0.2, 0.64, 0.2, 0.62, 0.22, 0.34, 0.22, 0.36, 0.2, 0.36, 0.2, 0.34, 0.22, 0.6, 0.22, 0.62, 0.2, 0.62, 0.2, 0.6, 0.22, 0.32, 0.22, 0.34, 0.2, 0.34, 0.2, 0.32, 0.22, 0.58, 0.22, 0.6, 0.2, 0.6, 0.2, 0.58, 0.22, 0.3, 0.22, 0.32, 0.2, 0.32, 0.2, 0.3, 0.22, 0.56, 0.22, 0.58, 0.2, 0.58, 0.2, 0.56, 0.22, 0.28, 0.22, 0.3, 0.2, 0.3, 0.2, 0.28, 0.22, 0.54, 0.22, 0.56, 0.2, 0.56, 0.2, 0.54, 0.2, 0.4, 0.2, 0.42, 0.18, 0.42, 0.18, 0.4, 0.2, 0.66, 0.2, 0.68, 0.18, 0.68, 0.18, 0.66, 0.2, 0.38, 0.2, 0.4, 0.18, 0.4, 0.18, 0.38, 0.2, 0.64, 0.2, 0.66, 0.18, 0.66, 0.18, 0.64, 0.2, 0.36, 0.2, 0.38, 0.18, 0.38, 0.18, 0.36, 0.2, 0.62, 0.2, 0.64, 0.18, 0.64, 0.18, 0.62, 0.2, 0.34, 0.2, 0.36, 0.18, 0.36, 0.18, 0.34, 0.2, 0.6, 0.2, 0.62, 0.18, 0.62, 0.18, 0.6, 0.2, 0.32, 0.2, 0.34, 0.18, 0.34, 0.18, 0.32, 0.2, 0.58, 0.2, 0.6, 0.18, 0.6, 0.18, 0.58, 0.2, 0.3, 0.2, 0.32, 0.18, 0.32, 0.18, 0.3, 0.2, 0.56, 0.2, 0.58, 0.18, 0.58, 0.18, 0.56, 0.2, 0.28, 0.2, 0.3, 0.18, 0.3, 0.18, 0.28, 0.2, 0.54, 0.2, 0.56, 0.18, 0.56, 0.18, 0.54, 0.2, 0.26, 0.2, 0.28, 0.18, 0.28, 0.18, 0.26, 0.2, 0.52, 0.2, 0.54, 0.18, 0.54, 0.18, 0.52, 0.2, 0.78, 0.2, 0.7872, 0.1859, 0.78, 0.2, 0.24, 0.2, 0.26, 0.18, 0.26, 0.18, 0.24, 0.2, 0.5, 0.2, 0.52, 0.18, 0.52, 0.18, 0.5, 0.2, 0.76, 0.2, 0.78, 0.1859, 0.78, 0.18, 0.7767, 0.18, 0.76, 0.2, 0.22, 0.2, 0.24, 0.18, 0.24, 0.18, 0.2233, 0.1859, 0.22, 0.2, 0.48, 0.2, 0.5, 0.18, 0.5, 0.18, 0.48, 0.2, 0.74, 0.2, 0.76, 0.18, 0.76, 0.18, 0.74, 0.2, 0.46, 0.2, 0.48, 0.18, 0.48, 0.18, 0.46, 0.2, 0.72, 0.2, 0.74, 0.18, 0.74, 0.18, 0.72, 0.2, 0.44, 0.2, 0.46, 0.18, 0.46, 0.18, 0.44, 0.2, 0.7, 0.2, 0.72, 0.18, 0.72, 0.18, 0.7, 0.2, 0.42, 0.2, 0.44, 0.18, 0.44, 0.18, 0.42, 0.2, 0.68, 0.2, 0.7, 0.18, 0.7, 0.18, 0.68, 0.18, 0.28, 0.18, 0.3, 0.16, 0.3, 0.16, 0.28, 0.18, 0.54, 0.18, 0.56, 0.16, 0.56, 0.16, 0.54, 0.18, 0.26, 0.18, 0.28, 0.16, 0.28, 0.16, 0.26, 0.18, 0.52, 0.18, 0.54, 0.16, 0.54, 0.16, 0.52, 0.18, 0.24, 0.18, 0.26, 0.16, 0.26, 0.16, 0.2401, 0.1601, 0.24, 0.18, 0.5, 0.18, 0.52, 0.16, 0.52, 0.16, 0.5, 0.18, 0.76, 0.18, 0.7767, 0.1601, 0.76, 0.18, 0.48, 0.18, 0.5, 0.16, 0.5, 0.16, 0.48, 0.18, 0.74, 0.18, 0.76, 0.1601, 0.76, 0.16, 0.7599, 0.16, 0.74, 0.18, 0.46, 0.18, 0.48, 0.16, 0.48, 0.16, 0.46, 0.18, 0.72, 0.18, 0.74, 0.16, 0.74, 0.16, 0.72, 0.18, 0.44, 0.18, 0.46, 0.16, 0.46, 0.16, 0.44, 0.18, 0.7, 0.18, 0.72, 0.16, 0.72, 0.16, 0.7, 0.18, 0.42, 0.18, 0.44, 0.16, 0.44, 0.16, 0.42, 0.18, 0.68, 0.18, 0.7, 0.16, 0.7, 0.16, 0.68, 0.18, 0.4, 0.18, 0.42, 0.16, 0.42, 0.16, 0.4, 0.18, 0.66, 0.18, 0.68, 0.16, 0.68, 0.16, 0.66, 0.18, 0.38, 0.18, 0.4, 0.16, 0.4, 0.16, 0.38, 0.18, 0.64, 0.18, 0.66, 0.16, 0.66, 0.16, 0.64, 0.18, 0.36, 0.18, 0.38, 0.16, 0.38, 0.16, 0.36, 0.18, 0.62, 0.18, 0.64, 0.16, 0.64, 0.16, 0.62, 0.18, 0.34, 0.18, 0.36, 0.16, 0.36, 0.16, 0.34, 0.18, 0.6, 0.18, 0.62, 0.16, 0.62, 0.16, 0.6, 0.18, 0.32, 0.18, 0.34, 0.16, 0.34, 0.16, 0.32, 0.18, 0.58, 0.18, 0.6, 0.16, 0.6, 0.16, 0.58, 0.18, 0.3, 0.18, 0.32, 0.16, 0.32, 0.16, 0.3, 0.18, 0.56, 0.18, 0.58, 0.16, 0.58, 0.16, 0.56, 0.16, 0.42, 0.16, 0.44, 0.14, 0.44, 0.14, 0.42, 0.16, 0.68, 0.16, 0.7, 0.14, 0.7, 0.14, 0.68, 0.16, 0.4, 0.16, 0.42, 0.14, 0.42, 0.14, 0.4, 0.16, 0.66, 0.16, 0.68, 0.14, 0.68, 0.14, 0.66, 0.16, 0.38, 0.16, 0.4, 0.14, 0.4, 0.14, 0.38, 0.16, 0.64, 0.16, 0.66, 0.14, 0.66, 0.14, 0.64, 0.16, 0.36, 0.16, 0.38, 0.14, 0.38, 0.14, 0.36, 0.16, 0.62, 0.16, 0.64, 0.14, 0.64, 0.14, 0.62, 0.16, 0.34, 0.16, 0.36, 0.14, 0.36, 0.14, 0.34, 0.16, 0.6, 0.16, 0.62, 0.14, 0.62, 0.14, 0.6, 0.16, 0.32, 0.16, 0.34, 0.14, 0.34, 0.14, 0.32, 0.16, 0.58, 0.16, 0.6, 0.14, 0.6, 0.14, 0.58, 0.16, 0.3, 0.16, 0.32, 0.14, 0.32, 0.14, 0.3, 0.16, 0.56, 0.16, 0.58, 0.14, 0.58, 0.14, 0.56, 0.16, 0.28, 0.16, 0.3, 0.14, 0.3, 0.14, 0.28, 0.16, 0.54, 0.16, 0.56, 0.14, 0.56, 0.14, 0.54, 0.16, 0.26, 0.16, 0.28, 0.14, 0.28, 0.14, 0.2661, 0.1442, 0.26, 0.16, 0.52, 0.16, 0.54, 0.14, 0.54, 0.14, 0.52, 0.16, 0.5, 0.16, 0.52, 0.14, 0.52, 0.14, 0.5, 0.16, 0.48, 0.16, 0.5, 0.14, 0.5, 0.14, 0.48, 0.16, 0.74, 0.16, 0.7599, 0.1442, 0.74, 0.16, 0.46, 0.16, 0.48, 0.14, 0.48, 0.14, 0.46, 0.16, 0.72, 0.16, 0.74, 0.1442, 0.74, 0.14, 0.7339, 0.14, 0.72, 0.16, 0.44, 0.16, 0.46, 0.14, 0.46, 0.14, 0.44, 0.16, 0.7, 0.16, 0.72, 0.14, 0.72, 0.14, 0.7, 0.14, 0.3, 0.14, 0.32, 0.12, 0.32, 0.12, 0.308, 0.1232, 0.3, 0.14, 0.56, 0.14, 0.58, 0.12, 0.58, 0.12, 0.56, 0.14, 0.28, 0.14, 0.3, 0.1232, 0.3, 0.1324, 0.28, 0.14, 0.54, 0.14, 0.56, 0.12, 0.56, 0.12, 0.54, 0.14, 0.52, 0.14, 0.54, 0.12, 0.54, 0.12, 0.52, 0.14, 0.5, 0.14, 0.52, 0.12, 0.52, 0.12, 0.5, 0.14, 0.48, 0.14, 0.5, 0.12, 0.5, 0.12, 0.48, 0.14, 0.46, 0.14, 0.48, 0.12, 0.48, 0.12, 0.46, 0.14, 0.72, 0.14, 0.7339, 0.1324, 0.72, 0.14, 0.44, 0.14, 0.46, 0.12, 0.46, 0.12, 0.44, 0.14, 0.7, 0.14, 0.72, 0.1324, 0.72, 0.1232, 0.7, 0.14, 0.42, 0.14, 0.44, 0.12, 0.44, 0.12, 0.42, 0.14, 0.68, 0.14, 0.7, 0.1232, 0.7, 0.12, 0.692, 0.12, 0.68, 0.14, 0.4, 0.14, 0.42, 0.12, 0.42, 0.12, 0.4, 0.14, 0.66, 0.14, 0.68, 0.12, 0.68, 0.12, 0.66, 0.14, 0.38, 0.14, 0.4, 0.12, 0.4, 0.12, 0.38, 0.14, 0.64, 0.14, 0.66, 0.12, 0.66, 0.12, 0.64, 0.14, 0.36, 0.14, 0.38, 0.12, 0.38, 0.12, 0.36, 0.14, 0.62, 0.14, 0.64, 0.12, 0.64, 0.12, 0.62, 0.14, 0.34, 0.14, 0.36, 0.12, 0.36, 0.12, 0.34, 0.14, 0.6, 0.14, 0.62, 0.12, 0.62, 0.12, 0.6, 0.14, 0.32, 0.14, 0.34, 0.12, 0.34, 0.12, 0.32, 0.14, 0.58, 0.14, 0.6, 0.12, 0.6, 0.12, 0.58, 0.12, 0.44, 0.12, 0.46, 0.1, 0.46, 0.1, 0.44, 0.12, 0.42, 0.12, 0.44, 0.1, 0.44, 0.1, 0.42, 0.12, 0.68, 0.12, 0.692, 0.116, 0.68, 0.12, 0.4, 0.12, 0.42, 0.1, 0.42, 0.1, 0.4, 0.12, 0.66, 0.12, 0.68, 0.116, 0.68, 0.1103, 0.66, 0.12, 0.38, 0.12, 0.4, 0.1, 0.4, 0.1, 0.3908, 0.1017, 0.38, 0.12, 0.64, 0.12, 0.66, 0.1103, 0.66, 0.1056, 0.64, 0.12, 0.36, 0.12, 0.38, 0.1017, 0.38, 0.1056, 0.36, 0.12, 0.62, 0.12, 0.64, 0.1056, 0.64, 0.1017, 0.62, 0.12, 0.34, 0.12, 0.36, 0.1056, 0.36, 0.1103, 0.34, 0.12, 0.6, 0.12, 0.62, 0.1017, 0.62, 0.1, 0.6092, 0.1, 0.6, 0.12, 0.32, 0.12, 0.34, 0.1103, 0.34, 0.116, 0.32, 0.12, 0.58, 0.12, 0.6, 0.1, 0.6, 0.1, 0.58, 0.12, 0.56, 0.12, 0.58, 0.1, 0.58, 0.1, 0.56, 0.12, 0.54, 0.12, 0.56, 0.1, 0.56, 0.1, 0.54, 0.12, 0.52, 0.12, 0.54, 0.1, 0.54, 0.1, 0.52, 0.12, 0.5, 0.12, 0.52, 0.1, 0.52, 0.1, 0.5, 0.12, 0.48, 0.12, 0.5, 0.1, 0.5, 0.1, 0.48, 0.12, 0.46, 0.12, 0.48, 0.1, 0.48, 0.1, 0.46, 0.1, 0.58, 0.1, 0.6, 0.09871, 0.6, 0.09646, 0.58, 0.1, 0.56, 0.1, 0.58, 0.09646, 0.58, 0.09476, 0.56, 0.1, 0.54, 0.1, 0.56, 0.09476, 0.56, 0.09357, 0.54, 0.1, 0.52, 0.1, 0.54, 0.09357, 0.54, 0.09287, 0.52, 0.1, 0.5, 0.1, 0.52, 0.09287, 0.52, 0.09263, 0.5, 0.1, 0.48, 0.1, 0.5, 0.09263, 0.5, 0.09287, 0.48, 0.1, 0.46, 0.1, 0.48, 0.09287, 0.48, 0.09357, 0.46, 0.1, 0.44, 0.1, 0.46, 0.09357, 0.46, 0.09476, 0.44, 0.1, 0.42, 0.1, 0.44, 0.09476, 0.44, 0.09646, 0.42, 0.1, 0.4, 0.1, 0.42, 0.09646, 0.42, 0.09871, 0.4, 0.1, 0.6, 0.1, 0.6092, 0.09871, 0.6, 0.3697, 0.66, 0.364, 0.68, 0.36, 0.68, 0.36, 0.66, 0.74, 0.2049, 0.76, 0.2068, 0.76, 0.22, 0.74, 0.22, 0.72, 0.2068, 0.74, 0.2049, 0.74, 0.22, 0.72, 0.22, 0.8783, 0.38, 0.88, 0.3908, 0.88, 0.4, 0.86, 0.4, 0.86, 0.38, 0.84, 0.2661, 0.8476, 0.28, 0.84, 0.28, 0.8783, 0.62, 0.8744, 0.64, 0.86, 0.64, 0.86, 0.62, 0.5987, 0.4, 0.6, 0.3908, 0.6, 0.4, 0.6442, 0.26, 0.66, 0.2401, 0.66, 0.26, 0.3852, 0.44, 0.3864, 0.46, 0.38, 0.46, 0.38, 0.44, 0.8744, 0.64, 0.8697, 0.66, 0.86, 0.66, 0.86, 0.64, 0.3199, 0.76, 0.3, 0.7767, 0.3, 0.76, 0.8744, 0.36, 0.8783, 0.38, 0.86, 0.38, 0.86, 0.36, 0.8697, 0.66, 0.864, 0.68, 0.86, 0.68, 0.86, 0.66, 0.78, 0.2128, 0.7941, 0.22, 0.78, 0.22, 0.88, 0.3908, 0.8813, 0.4, 0.88, 0.4, 0.3835, 0.58, 0.3813, 0.6, 0.38, 0.6, 0.38, 0.58, 0.364, 0.68, 0.36, 0.692, 0.36, 0.68, 0.8199, 0.76, 0.8, 0.7767, 0.8, 0.76, 0.8852, 0.56, 0.8835, 0.58, 0.88, 0.58, 0.88, 0.56, 0.86, 0.308, 0.864, 0.32, 0.86, 0.32, 0.3835, 0.42, 0.3852, 0.44, 0.38, 0.44, 0.38, 0.42, 0.82, 0.2401, 0.8358, 0.26, 0.82, 0.26, 0.8, 0.2233, 0.8199, 0.24, 0.8, 0.24, 0.3476, 0.72, 0.34, 0.7339, 0.34, 0.72, 0.3871, 0.48, 0.3874, 0.5, 0.38, 0.5, 0.38, 0.48, 0.364, 0.32, 0.3697, 0.34, 0.36, 0.34, 0.36, 0.32, 0.3744, 0.64, 0.3697, 0.66, 0.36, 0.66, 0.36, 0.64, 0.3358, 0.26, 0.34, 0.2661, 0.34, 0.28, 0.32, 0.28, 0.32, 0.26, 0.3871, 0.52, 0.3864, 0.54, 0.38, 0.54, 0.38, 0.52, 0.1442, 0.26, 0.16, 0.2401, 0.16, 0.26, 0.8813, 0.4, 0.8835, 0.42, 0.88, 0.42, 0.88, 0.4, 0.3783, 0.38, 0.38, 0.3908, 0.38, 0.4, 0.36, 0.4, 0.36, 0.38, 0.3476, 0.28, 0.3568, 0.3, 0.34, 0.3, 0.34, 0.28, 0.3874, 0.5, 0.3871, 0.52, 0.38, 0.52, 0.38, 0.5, 0.34, 0.2661, 0.3476, 0.28, 0.34, 0.28, 0.8476, 0.72, 0.84, 0.7339, 0.84, 0.72, 0.8697, 0.34, 0.8744, 0.36, 0.86, 0.36, 0.86, 0.34, 0.3864, 0.46, 0.3871, 0.48, 0.38, 0.48, 0.38, 0.46, 0.3, 0.2233, 0.3199, 0.24, 0.3, 0.24, 0.8835, 0.58, 0.8813, 0.6, 0.88, 0.6, 0.88, 0.58, 0.3199, 0.24, 0.32, 0.2401, 0.32, 0.26, 0.3, 0.26, 0.3, 0.24, 0.76, 0.2068, 0.78, 0.2128, 0.78, 0.22, 0.76, 0.22, 0.864, 0.68, 0.86, 0.692, 0.86, 0.68, 0.8871, 0.48, 0.8874, 0.5, 0.88, 0.5, 0.88, 0.48, 0.26, 0.2068, 0.28, 0.2128, 0.28, 0.22, 0.26, 0.22, 0.8476, 0.28, 0.8568, 0.3, 0.84, 0.3, 0.84, 0.28, 0.8852, 0.44, 0.8864, 0.46, 0.88, 0.46, 0.88, 0.44, 0.8568, 0.7, 0.8476, 0.72, 0.84, 0.72, 0.84, 0.7, 0.8813, 0.6, 0.88, 0.6092, 0.88, 0.6, 0.8358, 0.74, 0.82, 0.7599, 0.82, 0.74, 0.38, 0.3908, 0.3813, 0.4, 0.38, 0.4, 0.3813, 0.6, 0.38, 0.6092, 0.38, 0.6, 0.3864, 0.54, 0.3852, 0.56, 0.38, 0.56, 0.38, 0.54, 0.3568, 0.3, 0.36, 0.308, 0.36, 0.32, 0.34, 0.32, 0.34, 0.3, 0.8199, 0.24, 0.82, 0.2401, 0.82, 0.26, 0.8, 0.26, 0.8, 0.24, 0.6324, 0.28, 0.64, 0.2661, 0.64, 0.28, 0.7941, 0.78, 0.78, 0.7872, 0.78, 0.78, 0.616, 0.32, 0.62, 0.308, 0.62, 0.32, 0.3852, 0.56, 0.3835, 0.58, 0.38, 0.58, 0.38, 0.56, 0.8835, 0.42, 0.8852, 0.44, 0.88, 0.44, 0.88, 0.42, 0.3783, 0.62, 0.3744, 0.64, 0.36, 0.64, 0.36, 0.62, 0.8568, 0.3, 0.86, 0.308, 0.86, 0.32, 0.84, 0.32, 0.84, 0.3, 0.8358, 0.26, 0.84, 0.2661, 0.84, 0.28, 0.82, 0.28, 0.82, 0.26, 0.36, 0.308, 0.364, 0.32, 0.36, 0.32, 0.22, 0.2068, 0.24, 0.2049, 0.24, 0.22, 0.22, 0.22, 0.2941, 0.78, 0.28, 0.7872, 0.28, 0.78, 0.3744, 0.36, 0.3783, 0.38, 0.36, 0.38, 0.36, 0.36, 0.1324, 0.28, 0.14, 0.2661, 0.14, 0.28, 0.6601, 0.24, 0.68, 0.2233, 0.68, 0.24, 0.28, 0.2128, 0.2941, 0.22, 0.28, 0.22, 0.32, 0.2401, 0.3358, 0.26, 0.32, 0.26, 0.2941, 0.22, 0.3, 0.2233, 0.3, 0.24, 0.28, 0.24, 0.28, 0.22, 0.3568, 0.7, 0.3476, 0.72, 0.34, 0.72, 0.34, 0.7, 0.3358, 0.74, 0.32, 0.7599, 0.32, 0.74, 0.24, 0.2049, 0.26, 0.2068, 0.26, 0.22, 0.24, 0.22, 0.8874, 0.5, 0.8871, 0.52, 0.88, 0.52, 0.88, 0.5, 0.3813, 0.4, 0.3835, 0.42, 0.38, 0.42, 0.38, 0.4, 0.8864, 0.54, 0.8852, 0.56, 0.88, 0.56, 0.88, 0.54, 0.1601, 0.24, 0.18, 0.2233, 0.18, 0.24, 0.1859, 0.22, 0.2, 0.2128, 0.2, 0.22, 0.8871, 0.52, 0.8864, 0.54, 0.88, 0.54, 0.88, 0.52, 0.2, 0.2128, 0.22, 0.2068, 0.22, 0.22, 0.2, 0.22, 0.864, 0.32, 0.8697, 0.34, 0.86, 0.34, 0.86, 0.32, 0.8864, 0.46, 0.8871, 0.48, 0.88, 0.48, 0.88, 0.46, 0.3697, 0.34, 0.3744, 0.36, 0.36, 0.36, 0.36, 0.34, 0.09871, 0.4, 0.1, 0.3908, 0.1, 0.4, 0.116, 0.32, 0.12, 0.308, 0.12, 0.32, 0.7941, 0.22, 0.8, 0.2233, 0.8, 0.24, 0.78, 0.24, 0.78, 0.22, 0.7, 0.2128, 0.72, 0.2068, 0.72, 0.22, 0.7, 0.22, 0.6859, 0.22, 0.7, 0.2128, 0.7, 0.22])
me_sphere_001.materials.append(mat_lensmat)
me_sphere_001.use_remesh_fix_poles = True
me_sphere_001.use_remesh_preserve_attributes = False
me_sphere_001.use_mirror_vertex_groups = False
me_sphere_001.update()

# ---- objects
ob_sphere_001 = bpy.data.objects.new('Sphere.001', me_sphere_001)

# ---- transforms, parenting, visibility, modifiers, constraints
ob_sphere_001.location = (0.0, 0.0, 0.0)
ob_sphere_001.lineart.crease_threshold = 0.0

# ---- collection membership
col_collection.objects.link(ob_sphere_001)

# ---- scene / render settings (as saved in the file)
scene.frame_start = 1; scene.frame_end = 250; scene.frame_set(1)
scene.render.engine = 'BLENDER_EEVEE_NEXT'
scene.cycles.use_denoising = False
scene.cycles.samples = 128
scene.cycles.sampling_pattern = 'TABULATED_SOBOL'
scene.cycles.use_adaptive_sampling = False
scene.cycles.use_light_tree = False
scene.view_settings.view_transform = 'Filmic'
bpy.context.view_layer.update()

# ---- added for rendering (the .blend has no active camera and no usable light): camera, sun
cam_auto = bpy.data.cameras.new('AutoCamera')
cam_auto.lens = 50.0
cam_auto.sensor_width = 36.0
cam_auto.clip_end = 1000.0
ob_auto_camera = bpy.data.objects.new('AutoCamera', cam_auto)
scene.collection.objects.link(ob_auto_camera)
ob_auto_camera.location = (2.21715, -2.66058, 1.77372)
ob_auto_camera.rotation_euler = (1.09748, -7.21219e-08, 0.694738)
scene.camera = ob_auto_camera
light_auto_sun = bpy.data.lights.new('AutoSun', 'SUN')
light_auto_sun.energy = 3.0
light_auto_sun.angle = 0.0523599
ob_auto_sun = bpy.data.objects.new('AutoSun', light_auto_sun)
scene.collection.objects.link(ob_auto_sun)
ob_auto_sun.rotation_euler = (0.872665, 0.174533, 0.523599)
bpy.context.view_layer.update()
